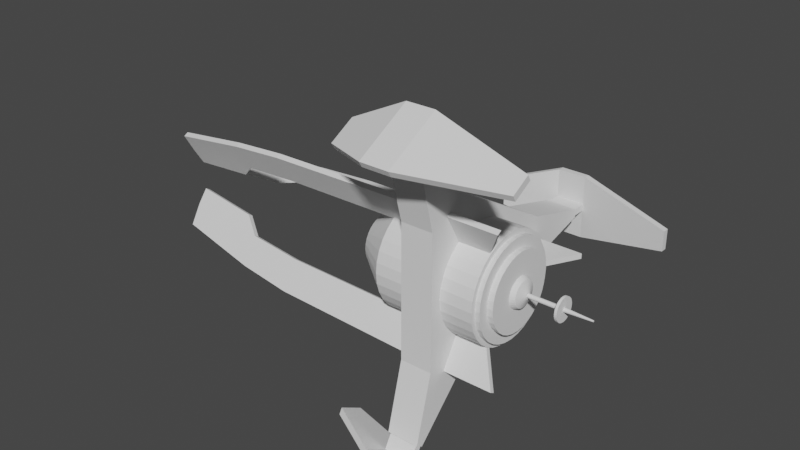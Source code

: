 # Source: spacestation.blend  (saved by Blender 2.92.15; exported with 4.5.12 LTS)
import bpy
from mathutils import Matrix  # noqa: F401  (used for matrix-valued properties, if any)

bpy.ops.wm.read_factory_settings(use_empty=True)
scene = bpy.context.scene
scene.name = 'Scene'

# ---- collections
col_collection = bpy.data.collections.new('Collection'); scene.collection.children.link(col_collection)

# ---- world
world_world = bpy.data.worlds.new('World'); scene.world = world_world
world_world.use_nodes = True; world_world.node_tree.nodes.clear()
_N = world_world.node_tree.nodes; _L = world_world.node_tree.links
n0 = _N.new('ShaderNodeOutputWorld'); n0.name = 'World Output'; n0.location = (300, 300)
n1 = _N.new('ShaderNodeBackground'); n1.name = 'Background'; n1.location = (10, 300)
n1.inputs[0].default_value = (0.05088, 0.05088, 0.05088, 1.0)
_L.new(n1.outputs[0], n0.inputs[0])
n0.is_active_output = True
world_world.color = (0.05088, 0.05088, 0.05088)
world_world.use_sun_shadow = False
world_world.sun_shadow_jitter_overblur = 0.0

# ---- meshes
me_cube_007 = bpy.data.meshes.new('Cube.007')
me_cube_007.from_pydata([(-0.5073, -0.06948, 0.01316), (-0.5073, 0.3483, 0.01316), (-0.5073, -0.06948, -0.01316), (-0.5073, 0.3483, -0.01316), (-0.3071, -0.06948, 0.01316), (-0.3071, 0.2419, 0.01316), (-0.3071, -0.06948, -0.01316), (-0.3071, 0.2419, -0.01316), (-0.3391, -1.918, -0.01316), (-0.3391, -1.918, 0.01316), (-0.2076, -1.918, -0.01316), (-0.2076, -1.918, 0.01316), (-0.4781, -1.082, -0.01316), (-0.4781, -1.082, 0.01316), (-0.2872, -1.082, 0.01316), (-0.2872, -1.082, -0.01316), (-0.4385, -1.417, -0.01316), (-0.2553, -1.417, 0.01316), (-0.4385, -1.417, 0.01316), (-0.2553, -1.417, -0.01316), (-0.1081, -1.906, 0.01316), (-0.1081, -1.906, -0.01316), (-0.1558, -1.514, 0.01316), (-0.1558, -1.514, -0.01316), (-0.9131, -0.1139, 0.01769), (-0.9131, 0.05275, 0.01769), (-0.9131, -0.1139, -0.01769), (-0.9131, 0.05275, -0.01769), (-0.9997, -0.1139, -0.01769), (-0.9997, -0.1139, 0.01769), (-0.9997, 0.05275, 0.01769), (-0.9997, 0.05275, -0.01769), (-1.036, -0.1139, -0.01769), (-1.036, -0.1139, 0.01769), (-1.036, 0.05275, 0.01769), (-1.036, 0.05275, -0.01769), (-0.9997, -0.1139, 0.1613), (-0.9997, 0.05275, 0.1613), (-0.9997, 0.05275, -0.1613), (-0.9997, -0.1139, -0.1613), (-1.036, -0.1139, 0.1613), (-1.036, 0.05275, 0.1613), (-1.036, 0.05275, -0.1613), (-1.036, -0.1139, -0.1613), (-0.9221, 0.5949, 0.005073), (-0.9221, 0.5949, -0.005073), (-0.9587, 0.5949, 0.005073), (-0.9587, 0.5949, -0.005073), (-0.9221, 0.5949, -0.0517), (-0.9587, 0.5949, -0.0517), (-0.9587, 0.5949, 0.0517), (-0.9221, 0.5949, 0.0517), (-0.8956, -0.4092, -0.007118), (-0.8956, -0.4092, 0.007118), (-0.9322, -0.4092, -0.007118), (-0.9322, -0.4092, 0.007118), (-0.8956, -0.4092, 0.07255), (-0.9322, -0.4092, 0.07255), (-0.9322, -0.4092, -0.07255), (-0.8956, -0.4092, -0.07255), (0.2405, -0.06948, -0.3871), (0.2405, 0.3483, -0.3871), (0.2668, -0.06948, -0.3739), (0.2668, 0.3483, -0.3739), (0.1404, -0.06948, -0.2369), (0.1404, 0.2419, -0.2369), (0.1667, -0.06948, -0.2237), (0.1667, 0.2419, -0.2237), (0.1827, -1.918, -0.2477), (0.1564, -1.918, -0.2609), (0.1169, -1.918, -0.1491), (0.09062, -1.918, -0.1622), (0.2522, -1.082, -0.352), (0.2259, -1.082, -0.3652), (0.1304, -1.082, -0.2219), (0.1567, -1.082, -0.2088), (0.2324, -1.417, -0.3223), (0.1145, -1.417, -0.198), (0.2061, -1.417, -0.3354), (0.1408, -1.417, -0.1849), (0.04089, -1.906, -0.08764), (0.0672, -1.906, -0.07448), (0.06474, -1.514, -0.1234), (0.09106, -1.514, -0.1103), (0.4389, -0.1139, -0.6937), (0.4389, 0.05275, -0.6937), (0.4743, -0.1139, -0.676), (0.4743, 0.05275, -0.676), (0.5175, -0.1139, -0.7409), (0.4821, -0.1139, -0.7586), (0.4821, 0.05275, -0.7586), (0.5175, 0.05275, -0.7409), (0.5358, -0.1139, -0.7684), (0.5005, -0.1139, -0.786), (0.5005, 0.05275, -0.786), (0.5358, 0.05275, -0.7684), (0.3386, -0.1139, -0.8304), (0.3386, 0.05275, -0.8304), (0.6611, 0.05275, -0.6691), (0.6611, -0.1139, -0.6691), (0.3569, -0.1139, -0.8578), (0.3569, 0.05275, -0.8578), (0.6794, 0.05275, -0.6966), (0.6794, -0.1139, -0.6966), (0.456, 0.5949, -0.6941), (0.4661, 0.5949, -0.689), (0.4743, 0.5949, -0.7216), (0.4844, 0.5949, -0.7165), (0.5127, 0.5949, -0.6657), (0.5311, 0.5949, -0.6932), (0.4277, 0.5949, -0.7449), (0.4093, 0.5949, -0.7174), (0.4549, -0.4092, -0.6681), (0.4407, -0.4092, -0.6752), (0.4732, -0.4092, -0.6956), (0.459, -0.4092, -0.7027), (0.3752, -0.4092, -0.7079), (0.3936, -0.4092, -0.7354), (0.5387, -0.4092, -0.6629), (0.5203, -0.4092, -0.6354), (-0.3108, -0.3453, -9.364e-08), (-0.2842, 0.2488, 9.294e-09), (-0.3048, -0.3453, -0.0525), (-0.2788, 0.2488, -0.04802), (-0.2871, -0.3453, -0.103), (-0.2626, 0.2488, -0.09419), (-0.2584, -0.3453, -0.1495), (-0.2363, 0.2488, -0.1367), (-0.2197, -0.3453, -0.1903), (-0.201, 0.2488, -0.174), (-0.1726, -0.3453, -0.2238), (-0.1579, 0.2488, -0.2046), (-0.1189, -0.3453, -0.2486), (-0.1088, 0.2488, -0.2274), (-0.06063, -0.3453, -0.2639), (-0.05545, 0.2488, -0.2414), (2.173e-07, -0.3453, -0.2691), (2.029e-07, 0.2488, -0.2461), (0.06063, -0.3453, -0.2639), (0.05545, 0.2488, -0.2414), (0.1189, -0.3453, -0.2486), (0.1088, 0.2488, -0.2274), (0.1726, -0.3453, -0.2238), (0.1579, 0.2488, -0.2046), (0.2197, -0.3453, -0.1903), (0.201, 0.2488, -0.174), (0.2584, -0.3453, -0.1495), (0.2363, 0.2488, -0.1367), (0.2871, -0.3453, -0.103), (0.2626, 0.2488, -0.09419), (0.3048, -0.3453, -0.0525), (0.2788, 0.2488, -0.04802), (0.3108, -0.3453, 2.541e-07), (0.2842, 0.2488, 2.991e-07), (0.3048, -0.3453, 0.0525), (0.2788, 0.2488, 0.04802), (0.2871, -0.3453, 0.103), (0.2626, 0.2488, 0.09419), (0.2584, -0.3453, 0.1495), (0.2363, 0.2488, 0.1367), (0.2197, -0.3453, 0.1903), (0.201, 0.2488, 0.174), (0.1726, -0.3453, 0.2238), (0.1579, 0.2488, 0.2047), (0.1189, -0.3453, 0.2486), (0.1088, 0.2488, 0.2274), (0.06063, -0.3453, 0.2639), (0.05545, 0.2488, 0.2414), (-3.622e-07, -0.3453, 0.2691), (-3.188e-07, 0.2488, 0.2461), (-0.06063, -0.3453, 0.2639), (-0.05545, 0.2488, 0.2414), (-0.1189, -0.3453, 0.2486), (-0.1088, 0.2488, 0.2274), (-0.1726, -0.3453, 0.2238), (-0.1579, 0.2488, 0.2046), (-0.2197, -0.3453, 0.1903), (-0.201, 0.2488, 0.174), (-0.2584, -0.3453, 0.1495), (-0.2363, 0.2488, 0.1367), (-0.2871, -0.3453, 0.103), (-0.2626, 0.2488, 0.09419), (-0.3048, -0.3453, 0.0525), (-0.2788, 0.2488, 0.04802), (-0.3048, 0.2488, -0.0525), (-0.3108, 0.2488, 9.294e-09), (-0.2871, 0.2488, -0.103), (-0.2584, 0.2488, -0.1495), (-0.2197, 0.2488, -0.1903), (-0.1726, 0.2488, -0.2238), (-0.1189, 0.2488, -0.2486), (-0.06063, 0.2488, -0.2639), (2.173e-07, 0.2488, -0.2691), (0.06063, 0.2488, -0.2639), (0.1189, 0.2488, -0.2486), (0.1726, 0.2488, -0.2238), (0.2197, 0.2488, -0.1903), (0.2584, 0.2488, -0.1495), (0.2871, 0.2488, -0.103), (0.3048, 0.2488, -0.0525), (0.3108, 0.2488, 2.991e-07), (0.3048, 0.2488, 0.0525), (0.2871, 0.2488, 0.103), (0.2584, 0.2488, 0.1495), (0.2197, 0.2488, 0.1903), (0.1726, 0.2488, 0.2238), (0.1189, 0.2488, 0.2486), (0.06063, 0.2488, 0.2639), (-3.622e-07, 0.2488, 0.2691), (-0.06063, 0.2488, 0.2639), (-0.1189, 0.2488, 0.2486), (-0.1726, 0.2488, 0.2238), (-0.2197, 0.2488, 0.1903), (-0.2584, 0.2488, 0.1495), (-0.2871, 0.2488, 0.103), (-0.3048, 0.2488, 0.0525), (-0.2195, 0.2767, -0.03782), (-0.2238, 0.2767, 6.937e-08), (-0.2068, 0.2767, -0.07418), (-0.1861, 0.2767, -0.1077), (-0.1583, 0.2767, -0.1371), (-0.1244, 0.2767, -0.1612), (-0.08566, 0.2767, -0.1791), (-0.04367, 0.2767, -0.1901), (1.666e-07, 0.2767, -0.1938), (0.04367, 0.2767, -0.1901), (0.08566, 0.2767, -0.1791), (0.1244, 0.2767, -0.1612), (0.1583, 0.2767, -0.1371), (0.1861, 0.2767, -0.1077), (0.2068, 0.2767, -0.07418), (0.2195, 0.2767, -0.03782), (0.2238, 0.2767, 3.012e-07), (0.2195, 0.2767, 0.03782), (0.2068, 0.2767, 0.07418), (0.1861, 0.2767, 0.1077), (0.1583, 0.2767, 0.1371), (0.1244, 0.2767, 0.1612), (0.08566, 0.2767, 0.1791), (0.04367, 0.2767, 0.1901), (-2.246e-07, 0.2767, 0.1938), (-0.04367, 0.2767, 0.1901), (-0.08566, 0.2767, 0.1791), (-0.1244, 0.2767, 0.1612), (-0.1583, 0.2767, 0.1371), (-0.1861, 0.2767, 0.1077), (-0.2068, 0.2767, 0.07418), (-0.2195, 0.2767, 0.03782), (-0.2788, 0.2767, -0.04802), (-0.2842, 0.2767, 1.141e-08), (-0.2626, 0.2767, -0.09419), (-0.2363, 0.2767, -0.1367), (-0.201, 0.2767, -0.174), (-0.1579, 0.2767, -0.2046), (-0.1088, 0.2767, -0.2274), (-0.05545, 0.2767, -0.2414), (2.029e-07, 0.2767, -0.2461), (0.05545, 0.2767, -0.2414), (0.1088, 0.2767, -0.2274), (0.1579, 0.2767, -0.2046), (0.201, 0.2767, -0.174), (0.2363, 0.2767, -0.1367), (0.2626, 0.2767, -0.09419), (0.2788, 0.2767, -0.04802), (0.2842, 0.2767, 3.012e-07), (0.2788, 0.2767, 0.04802), (0.2626, 0.2767, 0.09419), (0.2363, 0.2767, 0.1367), (0.201, 0.2767, 0.174), (0.1579, 0.2767, 0.2047), (0.1088, 0.2767, 0.2274), (0.05545, 0.2767, 0.2414), (-3.188e-07, 0.2767, 0.2461), (-0.05545, 0.2767, 0.2414), (-0.1088, 0.2767, 0.2274), (-0.1579, 0.2767, 0.2046), (-0.201, 0.2767, 0.174), (-0.2363, 0.2767, 0.1367), (-0.2626, 0.2767, 0.09419), (-0.2788, 0.2767, 0.04802), (-0.08858, 0.31, -0.01526), (-0.09031, 0.31, 1.299e-07), (-0.08344, 0.31, -0.02993), (-0.07509, 0.31, -0.04345), (-0.06386, 0.31, -0.0553), (-0.05017, 0.31, -0.06503), (-0.03456, 0.31, -0.07226), (-0.01762, 0.31, -0.07671), (1.123e-07, 0.31, -0.07821), (0.01762, 0.31, -0.07671), (0.03456, 0.31, -0.07226), (0.05017, 0.31, -0.06503), (0.06386, 0.31, -0.0553), (0.07509, 0.31, -0.04345), (0.08344, 0.31, -0.02993), (0.08858, 0.31, -0.01526), (0.09031, 0.31, 2.458e-07), (0.08858, 0.31, 0.01526), (0.08344, 0.31, 0.02993), (0.07509, 0.31, 0.04345), (0.06386, 0.31, 0.0553), (0.05017, 0.31, 0.06503), (0.03456, 0.31, 0.07226), (0.01762, 0.31, 0.07671), (-3.204e-15, 0.31, 0.07821), (-0.01762, 0.31, 0.07671), (-0.03456, 0.31, 0.07226), (-0.05017, 0.31, 0.06503), (-0.06386, 0.31, 0.0553), (-0.07509, 0.31, 0.04345), (-0.08344, 0.31, 0.02993), (-0.08858, 0.31, 0.01526), (-0.2195, 0.31, -0.03782), (-0.2238, 0.31, 7.189e-08), (-0.2068, 0.31, -0.07418), (-0.1861, 0.31, -0.1077), (-0.1583, 0.31, -0.1371), (-0.1244, 0.31, -0.1612), (-0.08566, 0.31, -0.1791), (-0.04367, 0.31, -0.1901), (1.666e-07, 0.31, -0.1938), (0.04367, 0.31, -0.1901), (0.08566, 0.31, -0.1791), (0.1244, 0.31, -0.1612), (0.1583, 0.31, -0.1371), (0.1861, 0.31, -0.1077), (0.2068, 0.31, -0.07418), (0.2195, 0.31, -0.03782), (0.2238, 0.31, 3.037e-07), (0.2195, 0.31, 0.03782), (0.2068, 0.31, 0.07418), (0.1861, 0.31, 0.1077), (0.1583, 0.31, 0.1371), (0.1244, 0.31, 0.1612), (0.08566, 0.31, 0.1791), (0.04367, 0.31, 0.1901), (-2.246e-07, 0.31, 0.1938), (-0.04367, 0.31, 0.1901), (-0.08566, 0.31, 0.1791), (-0.1244, 0.31, 0.1612), (-0.1583, 0.31, 0.1371), (-0.1861, 0.31, 0.1077), (-0.2068, 0.31, 0.07418), (-0.2195, 0.31, 0.03782), (-0.07497, 0.3366, -0.01291), (-0.07644, 0.3366, 1.319e-07), (-0.07062, 0.3366, -0.02533), (-0.06356, 0.3366, -0.03678), (-0.05405, 0.3366, -0.04681), (-0.04247, 0.3366, -0.05504), (-0.02925, 0.3366, -0.06116), (-0.01491, 0.3366, -0.06492), (1.087e-07, 0.3366, -0.06619), (0.01491, 0.3366, -0.06492), (0.02925, 0.3366, -0.06116), (0.04247, 0.3366, -0.05504), (0.05405, 0.3366, -0.04681), (0.06356, 0.3366, -0.03678), (0.07062, 0.3366, -0.02533), (0.07497, 0.3366, -0.01291), (0.07644, 0.3366, 2.478e-07), (0.07497, 0.3366, 0.01291), (0.07062, 0.3366, 0.02533), (0.06356, 0.3366, 0.03678), (0.05405, 0.3366, 0.04681), (0.04247, 0.3366, 0.05504), (0.02925, 0.3366, 0.06116), (0.01491, 0.3366, 0.06492), (7.245e-09, 0.3366, 0.0662), (-0.01491, 0.3366, 0.06492), (-0.02925, 0.3366, 0.06116), (-0.04247, 0.3366, 0.05504), (-0.05405, 0.3366, 0.04681), (-0.06356, 0.3366, 0.03678), (-0.07062, 0.3366, 0.02533), (-0.07497, 0.3366, 0.01291), (-0.01932, 0.3593, -0.003329), (-0.0197, 0.3593, 1.336e-07), (-0.0182, 0.3593, -0.006529), (-0.01638, 0.3593, -0.009479), (-0.01393, 0.3593, -0.01207), (-0.01095, 0.3593, -0.01419), (-0.00754, 0.3593, -0.01576), (-0.003844, 0.3593, -0.01673), (7.788e-08, 0.3593, -0.01706), (0.003844, 0.3593, -0.01673), (0.00754, 0.3593, -0.01576), (0.01095, 0.3593, -0.01419), (0.01393, 0.3593, -0.01207), (0.01638, 0.3593, -0.009479), (0.0182, 0.3593, -0.006529), (0.01932, 0.3593, -0.003329), (0.0197, 0.3593, 1.336e-07), (0.01932, 0.3593, 0.003329), (0.0182, 0.3593, 0.00653), (0.01638, 0.3593, 0.00948), (0.01393, 0.3593, 0.01207), (0.01095, 0.3593, 0.01419), (0.00754, 0.3593, 0.01576), (0.003844, 0.3593, 0.01673), (5.253e-08, 0.3593, 0.01706), (-0.003844, 0.3593, 0.01673), (-0.00754, 0.3593, 0.01576), (-0.01095, 0.3593, 0.01419), (-0.01393, 0.3593, 0.01207), (-0.01638, 0.3593, 0.00948), (-0.0182, 0.3593, 0.00653), (-0.01932, 0.3593, 0.003329), (-0.01484, 0.3593, -0.002556), (-0.01513, 0.3593, 1.336e-07), (-0.01398, 0.3593, -0.005014), (-0.01258, 0.3593, -0.007279), (-0.0107, 0.3593, -0.009265), (-0.008405, 0.3593, -0.01089), (-0.00579, 0.3593, -0.0121), (-0.002952, 0.3593, -0.01285), (7.517e-08, 0.3593, -0.0131), (0.002952, 0.3593, -0.01285), (0.00579, 0.3593, -0.0121), (0.008406, 0.3593, -0.01089), (0.0107, 0.3593, -0.009265), (0.01258, 0.3593, -0.007279), (0.01398, 0.3593, -0.005014), (0.01484, 0.3593, -0.002556), (0.01513, 0.3593, 1.336e-07), (0.01484, 0.3593, 0.002556), (0.01398, 0.3593, 0.005014), (0.01258, 0.3593, 0.007279), (0.0107, 0.3593, 0.009265), (0.008406, 0.3593, 0.01089), (0.00579, 0.3593, 0.0121), (0.002952, 0.3593, 0.01285), (5.66e-08, 0.3593, 0.0131), (-0.002952, 0.3593, 0.01285), (-0.00579, 0.3593, 0.0121), (-0.008405, 0.3593, 0.01089), (-0.0107, 0.3593, 0.009265), (-0.01258, 0.3593, 0.007279), (-0.01398, 0.3593, 0.005014), (-0.01484, 0.3593, 0.002556), (-0.01217, 0.3593, -0.002096), (-0.01241, 0.3593, 1.336e-07), (-0.01146, 0.3593, -0.004112), (-0.01032, 0.3593, -0.00597), (-0.008774, 0.3593, -0.007598), (-0.006894, 0.3593, -0.008935), (-0.004748, 0.3593, -0.009928), (-0.002421, 0.3593, -0.01054), (7.381e-08, 0.3593, -0.01075), (0.002421, 0.3593, -0.01054), (0.004749, 0.3593, -0.009928), (0.006894, 0.3593, -0.008935), (0.008774, 0.3593, -0.007598), (0.01032, 0.3593, -0.00597), (0.01146, 0.3593, -0.004112), (0.01217, 0.3593, -0.002096), (0.01241, 0.3593, 1.336e-07), (0.01217, 0.3593, 0.002097), (0.01146, 0.3593, 0.004112), (0.01032, 0.3593, 0.00597), (0.008774, 0.3593, 0.007599), (0.006894, 0.3593, 0.008935), (0.004749, 0.3593, 0.009928), (0.002421, 0.3593, 0.01054), (5.932e-08, 0.3593, 0.01075), (-0.002421, 0.3593, 0.01054), (-0.004749, 0.3593, 0.009928), (-0.006894, 0.3593, 0.008935), (-0.008774, 0.3593, 0.007599), (-0.01032, 0.3593, 0.00597), (-0.01146, 0.3593, 0.004112), (-0.01217, 0.3593, 0.002097), (-0.01217, 0.5509, -0.002096), (-0.01241, 0.5509, 4.379e-07), (-0.01146, 0.5509, -0.004112), (-0.01032, 0.5509, -0.00597), (-0.008774, 0.5509, -0.007598), (-0.006894, 0.5509, -0.008935), (-0.004748, 0.5509, -0.009927), (-0.002421, 0.5509, -0.01054), (7.381e-08, 0.5509, -0.01075), (0.002421, 0.5509, -0.01054), (0.004749, 0.5509, -0.009927), (0.006894, 0.5509, -0.008935), (0.008774, 0.5509, -0.007598), (0.01032, 0.5509, -0.00597), (0.01146, 0.5509, -0.004112), (0.01217, 0.5509, -0.002096), (0.01241, 0.5509, 4.379e-07), (0.01217, 0.5509, 0.002097), (0.01146, 0.5509, 0.004113), (0.01032, 0.5509, 0.00597), (0.008774, 0.5509, 0.007599), (0.006894, 0.5509, 0.008935), (0.004749, 0.5509, 0.009928), (0.002421, 0.5509, 0.01054), (5.886e-08, 0.5509, 0.01075), (-0.002421, 0.5509, 0.01054), (-0.004749, 0.5509, 0.009928), (-0.006894, 0.5509, 0.008935), (-0.008774, 0.5509, 0.007599), (-0.01032, 0.5509, 0.00597), (-0.01146, 0.5509, 0.004113), (-0.01217, 0.5509, 0.002097), (-0.01217, 0.565, -0.002096), (-0.01241, 0.565, 3.23e-07), (-0.01146, 0.565, -0.004112), (-0.01032, 0.565, -0.00597), (-0.008774, 0.565, -0.007598), (-0.006894, 0.565, -0.008935), (-0.004748, 0.565, -0.009928), (-0.002421, 0.565, -0.01054), (7.381e-08, 0.565, -0.01075), (0.002421, 0.565, -0.01054), (0.004749, 0.565, -0.009928), (0.006894, 0.565, -0.008935), (0.008774, 0.565, -0.007598), (0.01032, 0.565, -0.00597), (0.01146, 0.565, -0.004112), (0.01217, 0.565, -0.002096), (0.01241, 0.565, 3.23e-07), (0.01217, 0.565, 0.002097), (0.01146, 0.565, 0.004113), (0.01032, 0.565, 0.00597), (0.008774, 0.565, 0.007599), (0.006894, 0.565, 0.008935), (0.004749, 0.565, 0.009928), (0.002421, 0.565, 0.01054), (5.932e-08, 0.565, 0.01075), (-0.002421, 0.565, 0.01054), (-0.004749, 0.565, 0.009928), (-0.006894, 0.565, 0.008935), (-0.008774, 0.565, 0.007599), (-0.01032, 0.565, 0.00597), (-0.01146, 0.565, 0.004113), (-0.01217, 0.565, 0.002097), (-0.004659, 0.7259, -0.0008015), (-0.00475, 0.7259, 1.031e-06), (-0.004388, 0.7259, -0.001573), (-0.003949, 0.7259, -0.002284), (-0.003359, 0.7259, -0.002908), (-0.002639, 0.7259, -0.003419), (-0.001818, 0.7259, -0.003799), (-0.0009266, 0.7259, -0.004033), (7.109e-08, 0.7259, -0.004113), (0.0009268, 0.7259, -0.004033), (0.001818, 0.7259, -0.003799), (0.002639, 0.7259, -0.003419), (0.003359, 0.7259, -0.002908), (0.00395, 0.7259, -0.002284), (0.004389, 0.7259, -0.001573), (0.004659, 0.7259, -0.0008015), (0.00475, 0.7259, 1.147e-06), (0.004659, 0.7259, 0.0008036), (0.004389, 0.7259, 0.001575), (0.00395, 0.7259, 0.002286), (0.003359, 0.7259, 0.00291), (0.002639, 0.7259, 0.003421), (0.001818, 0.7259, 0.003802), (0.0009268, 0.7259, 0.004036), (6.475e-08, 0.7259, 0.004115), (-0.0009266, 0.7259, 0.004036), (-0.001818, 0.7259, 0.003802), (-0.002639, 0.7259, 0.003421), (-0.003359, 0.7259, 0.00291), (-0.003949, 0.7259, 0.002286), (-0.004388, 0.7259, 0.001575), (-0.004659, 0.7259, 0.0008036), (-0.06661, 0.5509, -0.01147), (-0.06791, 0.5509, 3.22e-07), (-0.06275, 0.5509, -0.02251), (-0.05647, 0.5509, -0.03268), (-0.04802, 0.5509, -0.04159), (-0.03773, 0.5509, -0.0489), (-0.02599, 0.5509, -0.05434), (-0.01325, 0.5509, -0.05768), (6.701e-08, 0.5509, -0.05881), (0.01325, 0.5509, -0.05768), (0.02599, 0.5509, -0.05434), (0.03773, 0.5509, -0.0489), (0.04802, 0.5509, -0.04159), (0.05647, 0.5509, -0.03268), (0.06275, 0.5509, -0.02251), (0.06661, 0.5509, -0.01147), (0.06792, 0.5509, 4.379e-07), (0.06661, 0.5509, 0.01147), (0.06275, 0.5509, 0.02251), (0.05647, 0.5509, 0.03268), (0.04802, 0.5509, 0.04159), (0.03773, 0.5509, 0.0489), (0.02599, 0.5509, 0.05434), (0.01325, 0.5509, 0.05768), (-2.717e-08, 0.5509, 0.05882), (-0.01325, 0.5509, 0.05768), (-0.02599, 0.5509, 0.05434), (-0.03773, 0.5509, 0.0489), (-0.04802, 0.5509, 0.04159), (-0.05647, 0.5509, 0.03268), (-0.06275, 0.5509, 0.02251), (-0.06661, 0.5509, 0.01147), (-0.06661, 0.565, -0.01147), (-0.06791, 0.565, 2.071e-07), (-0.06275, 0.565, -0.02251), (-0.05647, 0.565, -0.03268), (-0.04802, 0.565, -0.04159), (-0.03773, 0.565, -0.0489), (-0.02599, 0.565, -0.05434), (-0.01325, 0.565, -0.05768), (6.701e-08, 0.565, -0.05881), (0.01325, 0.565, -0.05768), (0.02599, 0.565, -0.05434), (0.03773, 0.565, -0.0489), (0.04802, 0.565, -0.04159), (0.05647, 0.565, -0.03268), (0.06275, 0.565, -0.02251), (0.06661, 0.565, -0.01147), (0.06792, 0.565, 3.23e-07), (0.06661, 0.565, 0.01147), (0.06275, 0.565, 0.02251), (0.05647, 0.565, 0.03268), (0.04802, 0.565, 0.04159), (0.03773, 0.565, 0.0489), (0.02599, 0.565, 0.05434), (0.01325, 0.565, 0.05768), (-2.717e-08, 0.565, 0.05881), (-0.01325, 0.565, 0.05768), (-0.02599, 0.565, 0.05434), (-0.03773, 0.565, 0.0489), (-0.04802, 0.565, 0.04159), (-0.05647, 0.565, 0.03268), (-0.06275, 0.565, 0.02251), (-0.06661, 0.565, 0.01147), (-0.1504, -0.5578, -4.452e-08), (-0.1475, -0.5578, -0.0254), (-0.1389, -0.5578, -0.04983), (-0.125, -0.5578, -0.07234), (-0.1063, -0.5578, -0.09207), (-0.08353, -0.5578, -0.1083), (-0.05754, -0.5578, -0.1203), (-0.02933, -0.5578, -0.1277), (1.087e-07, -0.5578, -0.1302), (0.02933, -0.5578, -0.1277), (0.05754, -0.5578, -0.1203), (0.08353, -0.5578, -0.1083), (0.1063, -0.5578, -0.09207), (0.125, -0.5578, -0.07234), (0.1389, -0.5578, -0.04983), (0.1475, -0.5578, -0.0254), (0.1504, -0.5578, 1.221e-07), (0.1475, -0.5578, 0.0254), (0.1389, -0.5578, 0.04983), (0.125, -0.5578, 0.07234), (0.1063, -0.5578, 0.09207), (0.08353, -0.5578, 0.1083), (0.05754, -0.5578, 0.1203), (0.02933, -0.5578, 0.1277), (-1.739e-07, -0.5578, 0.1302), (-0.02933, -0.5578, 0.1277), (-0.05754, -0.5578, 0.1203), (-0.08353, -0.5578, 0.1083), (-0.1063, -0.5578, 0.09207), (-0.125, -0.5578, 0.07234), (-0.1389, -0.5578, 0.04983), (-0.1475, -0.5578, 0.0254), (3.239e-15, -0.5578, 6.19e-09), (0.2668, -0.06948, 0.3739), (0.2668, 0.3483, 0.3739), (0.2405, -0.06948, 0.3871), (0.2405, 0.3483, 0.3871), (0.1667, -0.06948, 0.2237), (0.1667, 0.2419, 0.2237), (0.1404, -0.06948, 0.2369), (0.1404, 0.2419, 0.2369), (0.1564, -1.918, 0.2609), (0.1827, -1.918, 0.2477), (0.09062, -1.918, 0.1622), (0.1169, -1.918, 0.1491), (0.2259, -1.082, 0.3652), (0.2522, -1.082, 0.352), (0.1567, -1.082, 0.2088), (0.1304, -1.082, 0.2219), (0.2061, -1.417, 0.3354), (0.1408, -1.417, 0.1849), (0.2324, -1.417, 0.3223), (0.1145, -1.417, 0.198), (0.0672, -1.906, 0.07448), (0.04089, -1.906, 0.08764), (0.09106, -1.514, 0.1103), (0.06474, -1.514, 0.1234), (0.4743, -0.1139, 0.676), (0.4743, 0.05275, 0.676), (0.4389, -0.1139, 0.6937), (0.4389, 0.05275, 0.6937), (0.4821, -0.1139, 0.7586), (0.5175, -0.1139, 0.7409), (0.5175, 0.05275, 0.7409), (0.4821, 0.05275, 0.7586), (0.5005, -0.1139, 0.786), (0.5358, -0.1139, 0.7684), (0.5358, 0.05275, 0.7684), (0.5005, 0.05275, 0.786), (0.6611, -0.1139, 0.6691), (0.6611, 0.05275, 0.6691), (0.3386, 0.05275, 0.8304), (0.3386, -0.1139, 0.8304), (0.6794, -0.1139, 0.6966), (0.6794, 0.05275, 0.6966), (0.3569, 0.05275, 0.8578), (0.3569, -0.1139, 0.8578), (0.4661, 0.5949, 0.689), (0.456, 0.5949, 0.6941), (0.4844, 0.5949, 0.7165), (0.4743, 0.5949, 0.7216), (0.4093, 0.5949, 0.7174), (0.4277, 0.5949, 0.7449), (0.5311, 0.5949, 0.6932), (0.5127, 0.5949, 0.6657), (0.4407, -0.4092, 0.6752), (0.4549, -0.4092, 0.6681), (0.459, -0.4092, 0.7027), (0.4732, -0.4092, 0.6956), (0.5203, -0.4092, 0.6354), (0.5387, -0.4092, 0.6629), (0.3936, -0.4092, 0.7354), (0.3752, -0.4092, 0.7079), (0.3741, -0.1277, -0.3367), (0.3741, -0.1277, 0.3367), (0.3741, 0.05958, 0.3367), (0.3741, 0.05958, -0.3367), (0.1497, -0.1277, 0.4489), (-0.5238, -0.1277, 0.1122), (-0.5238, 0.05958, 0.1122), (0.1497, 0.05958, 0.4489), (-0.5238, -0.1277, -0.1122), (0.1497, -0.1277, -0.4489), (0.1497, 0.05958, -0.4489), (-0.5238, 0.05958, -0.1122), (0.4352, -0.1277, -0.6939), (0.4763, -0.1277, -0.6733), (-0.9115, -0.1277, 0.02057), (-0.9115, -0.1277, -0.02057), (0.4352, 0.05958, 0.6939), (0.4763, 0.05958, 0.6733), (0.4763, -0.1277, 0.6733), (0.4352, -0.1277, 0.6939), (-0.9115, 0.05958, -0.02057), (-0.9115, 0.05958, 0.02057), (0.4763, 0.05958, -0.6733), (0.4352, 0.05958, -0.6939)], [], [(0, 1, 3, 2), (2, 3, 7, 6), (6, 7, 5, 4), (4, 5, 1, 0), (18, 16, 8, 9), (7, 3, 1, 5), (8, 10, 11, 9), (11, 10, 21, 20), (17, 18, 9, 11), (16, 19, 10, 8), (2, 6, 15, 12), (4, 0, 13, 14), (6, 4, 14, 15), (0, 2, 12, 13), (12, 15, 19, 16), (14, 13, 18, 17), (15, 14, 17, 19), (13, 12, 16, 18), (23, 22, 20, 21), (19, 17, 22, 23), (10, 19, 23, 21), (17, 11, 20, 22), (24, 26, 27, 25), (31, 38, 48, 45), (25, 27, 31, 30), (26, 24, 29, 28), (27, 26, 28, 31), (24, 25, 30, 29), (33, 34, 35, 32), (29, 36, 56, 53), (32, 35, 42, 43), (30, 31, 45, 44), (38, 39, 43, 42), (36, 37, 41, 40), (34, 33, 40, 41), (36, 40, 57, 56), (31, 28, 39, 38), (34, 41, 50, 46), (29, 30, 37, 36), (28, 29, 53, 52), (44, 45, 47, 46), (44, 46, 50, 51), (47, 45, 48, 49), (38, 42, 49, 48), (37, 30, 44, 51), (35, 34, 46, 47), (41, 37, 51, 50), (42, 35, 47, 49), (52, 53, 55, 54), (55, 53, 56, 57), (52, 54, 58, 59), (32, 43, 58, 54), (43, 39, 59, 58), (39, 28, 52, 59), (33, 32, 54, 55), (40, 33, 55, 57), (60, 61, 63, 62), (62, 63, 67, 66), (66, 67, 65, 64), (64, 65, 61, 60), (78, 76, 68, 69), (67, 63, 61, 65), (68, 70, 71, 69), (71, 70, 81, 80), (77, 78, 69, 71), (76, 79, 70, 68), (62, 66, 75, 72), (64, 60, 73, 74), (66, 64, 74, 75), (60, 62, 72, 73), (72, 75, 79, 76), (74, 73, 78, 77), (75, 74, 77, 79), (73, 72, 76, 78), (83, 82, 80, 81), (79, 77, 82, 83), (70, 79, 83, 81), (77, 71, 80, 82), (84, 86, 87, 85), (91, 98, 108, 105), (85, 87, 91, 90), (86, 84, 89, 88), (87, 86, 88, 91), (84, 85, 90, 89), (93, 94, 95, 92), (89, 96, 116, 113), (92, 95, 102, 103), (90, 91, 105, 104), (98, 99, 103, 102), (96, 97, 101, 100), (94, 93, 100, 101), (96, 100, 117, 116), (91, 88, 99, 98), (94, 101, 110, 106), (89, 90, 97, 96), (88, 89, 113, 112), (104, 105, 107, 106), (104, 106, 110, 111), (107, 105, 108, 109), (98, 102, 109, 108), (97, 90, 104, 111), (95, 94, 106, 107), (101, 97, 111, 110), (102, 95, 107, 109), (112, 113, 115, 114), (115, 113, 116, 117), (112, 114, 118, 119), (92, 103, 118, 114), (103, 99, 119, 118), (99, 88, 112, 119), (93, 92, 114, 115), (100, 93, 115, 117), (120, 185, 184, 122), (122, 184, 186, 124), (124, 186, 187, 126), (126, 187, 188, 128), (128, 188, 189, 130), (130, 189, 190, 132), (132, 190, 191, 134), (134, 191, 192, 136), (136, 192, 193, 138), (138, 193, 194, 140), (140, 194, 195, 142), (142, 195, 196, 144), (144, 196, 197, 146), (146, 197, 198, 148), (148, 198, 199, 150), (150, 199, 200, 152), (152, 200, 201, 154), (154, 201, 202, 156), (156, 202, 203, 158), (158, 203, 204, 160), (160, 204, 205, 162), (162, 205, 206, 164), (164, 206, 207, 166), (166, 207, 208, 168), (168, 208, 209, 170), (170, 209, 210, 172), (172, 210, 211, 174), (174, 211, 212, 176), (176, 212, 213, 178), (178, 213, 214, 180), (157, 155, 265, 266), (180, 214, 215, 182), (182, 215, 185, 120), (132, 134, 639, 638), (121, 123, 184, 185), (123, 125, 186, 184), (125, 127, 187, 186), (127, 129, 188, 187), (129, 131, 189, 188), (131, 133, 190, 189), (133, 135, 191, 190), (135, 137, 192, 191), (137, 139, 193, 192), (139, 141, 194, 193), (141, 143, 195, 194), (143, 145, 196, 195), (145, 147, 197, 196), (147, 149, 198, 197), (149, 151, 199, 198), (151, 153, 200, 199), (153, 155, 201, 200), (155, 157, 202, 201), (157, 159, 203, 202), (159, 161, 204, 203), (161, 163, 205, 204), (163, 165, 206, 205), (165, 167, 207, 206), (167, 169, 208, 207), (169, 171, 209, 208), (171, 173, 210, 209), (173, 175, 211, 210), (175, 177, 212, 211), (177, 179, 213, 212), (179, 181, 214, 213), (181, 183, 215, 214), (183, 121, 185, 215), (240, 239, 335, 336), (131, 129, 252, 253), (121, 183, 279, 249), (159, 157, 266, 267), (133, 131, 253, 254), (161, 159, 267, 268), (135, 133, 254, 255), (163, 161, 268, 269), (137, 135, 255, 256), (165, 163, 269, 270), (139, 137, 256, 257), (167, 165, 270, 271), (141, 139, 257, 258), (169, 167, 271, 272), (143, 141, 258, 259), (171, 169, 272, 273), (145, 143, 259, 260), (173, 171, 273, 274), (147, 145, 260, 261), (175, 173, 274, 275), (149, 147, 261, 262), (123, 121, 249, 248), (177, 175, 275, 276), (151, 149, 262, 263), (125, 123, 248, 250), (179, 177, 276, 277), (153, 151, 263, 264), (127, 125, 250, 251), (181, 179, 277, 278), (155, 153, 264, 265), (129, 127, 251, 252), (183, 181, 278, 279), (217, 216, 248, 249), (216, 218, 250, 248), (218, 219, 251, 250), (219, 220, 252, 251), (220, 221, 253, 252), (221, 222, 254, 253), (222, 223, 255, 254), (223, 224, 256, 255), (224, 225, 257, 256), (225, 226, 258, 257), (226, 227, 259, 258), (227, 228, 260, 259), (228, 229, 261, 260), (229, 230, 262, 261), (230, 231, 263, 262), (231, 232, 264, 263), (232, 233, 265, 264), (233, 234, 266, 265), (234, 235, 267, 266), (235, 236, 268, 267), (236, 237, 269, 268), (237, 238, 270, 269), (238, 239, 271, 270), (239, 240, 272, 271), (240, 241, 273, 272), (241, 242, 274, 273), (242, 243, 275, 274), (243, 244, 276, 275), (244, 245, 277, 276), (245, 246, 278, 277), (246, 247, 279, 278), (247, 217, 249, 279), (283, 282, 346, 347), (227, 226, 322, 323), (241, 240, 336, 337), (228, 227, 323, 324), (242, 241, 337, 338), (229, 228, 324, 325), (243, 242, 338, 339), (230, 229, 325, 326), (216, 217, 313, 312), (244, 243, 339, 340), (231, 230, 326, 327), (218, 216, 312, 314), (245, 244, 340, 341), (232, 231, 327, 328), (219, 218, 314, 315), (246, 245, 341, 342), (233, 232, 328, 329), (220, 219, 315, 316), (247, 246, 342, 343), (234, 233, 329, 330), (221, 220, 316, 317), (217, 247, 343, 313), (235, 234, 330, 331), (222, 221, 317, 318), (236, 235, 331, 332), (223, 222, 318, 319), (237, 236, 332, 333), (224, 223, 319, 320), (238, 237, 333, 334), (225, 224, 320, 321), (239, 238, 334, 335), (226, 225, 321, 322), (281, 280, 312, 313), (280, 282, 314, 312), (282, 283, 315, 314), (283, 284, 316, 315), (284, 285, 317, 316), (285, 286, 318, 317), (286, 287, 319, 318), (287, 288, 320, 319), (288, 289, 321, 320), (289, 290, 322, 321), (290, 291, 323, 322), (291, 292, 324, 323), (292, 293, 325, 324), (293, 294, 326, 325), (294, 295, 327, 326), (295, 296, 328, 327), (296, 297, 329, 328), (297, 298, 330, 329), (298, 299, 331, 330), (299, 300, 332, 331), (300, 301, 333, 332), (301, 302, 334, 333), (302, 303, 335, 334), (303, 304, 336, 335), (304, 305, 337, 336), (305, 306, 338, 337), (306, 307, 339, 338), (307, 308, 340, 339), (308, 309, 341, 340), (309, 310, 342, 341), (310, 311, 343, 342), (311, 281, 313, 343), (350, 349, 381, 382), (310, 309, 373, 374), (297, 296, 360, 361), (284, 283, 347, 348), (311, 310, 374, 375), (298, 297, 361, 362), (285, 284, 348, 349), (281, 311, 375, 345), (299, 298, 362, 363), (286, 285, 349, 350), (300, 299, 363, 364), (287, 286, 350, 351), (301, 300, 364, 365), (288, 287, 351, 352), (302, 301, 365, 366), (289, 288, 352, 353), (303, 302, 366, 367), (290, 289, 353, 354), (304, 303, 367, 368), (291, 290, 354, 355), (305, 304, 368, 369), (292, 291, 355, 356), (306, 305, 369, 370), (293, 292, 356, 357), (307, 306, 370, 371), (294, 293, 357, 358), (280, 281, 345, 344), (308, 307, 371, 372), (295, 294, 358, 359), (282, 280, 344, 346), (309, 308, 372, 373), (296, 295, 359, 360), (385, 384, 416, 417), (364, 363, 395, 396), (351, 350, 382, 383), (365, 364, 396, 397), (352, 351, 383, 384), (366, 365, 397, 398), (353, 352, 384, 385), (367, 366, 398, 399), (354, 353, 385, 386), (368, 367, 399, 400), (355, 354, 386, 387), (369, 368, 400, 401), (356, 355, 387, 388), (370, 369, 401, 402), (357, 356, 388, 389), (371, 370, 402, 403), (358, 357, 389, 390), (344, 345, 377, 376), (372, 371, 403, 404), (359, 358, 390, 391), (346, 344, 376, 378), (373, 372, 404, 405), (360, 359, 391, 392), (347, 346, 378, 379), (374, 373, 405, 406), (361, 360, 392, 393), (348, 347, 379, 380), (375, 374, 406, 407), (362, 361, 393, 394), (349, 348, 380, 381), (345, 375, 407, 377), (363, 362, 394, 395), (420, 419, 451, 452), (399, 398, 430, 431), (386, 385, 417, 418), (400, 399, 431, 432), (387, 386, 418, 419), (401, 400, 432, 433), (388, 387, 419, 420), (402, 401, 433, 434), (389, 388, 420, 421), (403, 402, 434, 435), (390, 389, 421, 422), (376, 377, 409, 408), (404, 403, 435, 436), (391, 390, 422, 423), (378, 376, 408, 410), (405, 404, 436, 437), (392, 391, 423, 424), (379, 378, 410, 411), (406, 405, 437, 438), (393, 392, 424, 425), (380, 379, 411, 412), (407, 406, 438, 439), (394, 393, 425, 426), (381, 380, 412, 413), (377, 407, 439, 409), (395, 394, 426, 427), (382, 381, 413, 414), (396, 395, 427, 428), (383, 382, 414, 415), (397, 396, 428, 429), (384, 383, 415, 416), (398, 397, 429, 430), (455, 454, 486, 487), (434, 433, 465, 466), (421, 420, 452, 453), (435, 434, 466, 467), (422, 421, 453, 454), (408, 409, 441, 440), (436, 435, 467, 468), (423, 422, 454, 455), (410, 408, 440, 442), (437, 436, 468, 469), (424, 423, 455, 456), (411, 410, 442, 443), (438, 437, 469, 470), (425, 424, 456, 457), (412, 411, 443, 444), (439, 438, 470, 471), (426, 425, 457, 458), (413, 412, 444, 445), (409, 439, 471, 441), (427, 426, 458, 459), (414, 413, 445, 446), (428, 427, 459, 460), (415, 414, 446, 447), (429, 428, 460, 461), (416, 415, 447, 448), (430, 429, 461, 462), (417, 416, 448, 449), (431, 430, 462, 463), (418, 417, 449, 450), (432, 431, 463, 464), (419, 418, 450, 451), (433, 432, 464, 465), (493, 492, 588, 589), (442, 440, 472, 474), (469, 468, 500, 501), (456, 455, 487, 488), (443, 442, 474, 475), (470, 469, 501, 502), (457, 456, 488, 489), (444, 443, 475, 476), (471, 470, 502, 503), (458, 457, 489, 490), (445, 444, 476, 477), (441, 471, 503, 473), (459, 458, 490, 491), (446, 445, 477, 478), (460, 459, 491, 492), (447, 446, 478, 479), (461, 460, 492, 493), (448, 447, 479, 480), (462, 461, 493, 494), (449, 448, 480, 481), (463, 462, 494, 495), (450, 449, 481, 482), (464, 463, 495, 496), (451, 450, 482, 483), (465, 464, 496, 497), (452, 451, 483, 484), (466, 465, 497, 498), (453, 452, 484, 485), (467, 466, 498, 499), (454, 453, 485, 486), (440, 441, 473, 472), (468, 467, 499, 500), (525, 524, 556, 557), (512, 513, 609, 608), (492, 491, 587, 588), (511, 512, 608, 607), (491, 490, 586, 587), (510, 511, 607, 606), (490, 489, 585, 586), (509, 510, 606, 605), (535, 505, 601, 631), (489, 488, 584, 585), (508, 509, 605, 604), (534, 535, 631, 630), (488, 487, 583, 584), (507, 508, 604, 603), (533, 534, 630, 629), (487, 486, 582, 583), (506, 507, 603, 602), (532, 533, 629, 628), (486, 485, 581, 582), (504, 506, 602, 600), (531, 532, 628, 627), (485, 484, 580, 581), (505, 504, 600, 601), (530, 531, 627, 626), (484, 483, 579, 580), (529, 530, 626, 625), (483, 482, 578, 579), (528, 529, 625, 624), (482, 481, 577, 578), (527, 528, 624, 623), (481, 480, 576, 577), (526, 527, 623, 622), (536, 537, 567, 566, 565, 564, 563, 562, 561, 560, 559, 558, 557, 556, 555, 554, 553, 552, 551, 550, 549, 548, 547, 546, 545, 544, 543, 542, 541, 540, 539, 538), (512, 511, 543, 544), (526, 525, 557, 558), (513, 512, 544, 545), (527, 526, 558, 559), (514, 513, 545, 546), (528, 527, 559, 560), (515, 514, 546, 547), (529, 528, 560, 561), (516, 515, 547, 548), (530, 529, 561, 562), (517, 516, 548, 549), (531, 530, 562, 563), (518, 517, 549, 550), (504, 505, 537, 536), (532, 531, 563, 564), (519, 518, 550, 551), (506, 504, 536, 538), (533, 532, 564, 565), (520, 519, 551, 552), (507, 506, 538, 539), (534, 533, 565, 566), (521, 520, 552, 553), (508, 507, 539, 540), (535, 534, 566, 567), (522, 521, 553, 554), (509, 508, 540, 541), (505, 535, 567, 537), (523, 522, 554, 555), (510, 509, 541, 542), (524, 523, 555, 556), (511, 510, 542, 543), (586, 585, 617, 618), (573, 572, 604, 605), (569, 599, 631, 601), (587, 586, 618, 619), (574, 573, 605, 606), (588, 587, 619, 620), (575, 574, 606, 607), (589, 588, 620, 621), (576, 575, 607, 608), (590, 589, 621, 622), (577, 576, 608, 609), (591, 590, 622, 623), (578, 577, 609, 610), (592, 591, 623, 624), (579, 578, 610, 611), (593, 592, 624, 625), (580, 579, 611, 612), (594, 593, 625, 626), (581, 580, 612, 613), (595, 594, 626, 627), (582, 581, 613, 614), (568, 569, 601, 600), (596, 595, 627, 628), (583, 582, 614, 615), (570, 568, 600, 602), (597, 596, 628, 629), (584, 583, 615, 616), (571, 570, 602, 603), (598, 597, 629, 630), (585, 584, 616, 617), (572, 571, 603, 604), (599, 598, 630, 631), (513, 514, 610, 609), (494, 493, 589, 590), (514, 515, 611, 610), (495, 494, 590, 591), (515, 516, 612, 611), (496, 495, 591, 592), (516, 517, 613, 612), (497, 496, 592, 593), (517, 518, 614, 613), (498, 497, 593, 594), (518, 519, 615, 614), (499, 498, 594, 595), (472, 473, 569, 568), (519, 520, 616, 615), (500, 499, 595, 596), (474, 472, 568, 570), (520, 521, 617, 616), (501, 500, 596, 597), (475, 474, 570, 571), (521, 522, 618, 617), (502, 501, 597, 598), (476, 475, 571, 572), (522, 523, 619, 618), (503, 502, 598, 599), (477, 476, 572, 573), (523, 524, 620, 619), (473, 503, 599, 569), (478, 477, 573, 574), (524, 525, 621, 620), (479, 478, 574, 575), (525, 526, 622, 621), (480, 479, 575, 576), (651, 652, 664), (150, 152, 648, 647), (168, 170, 657, 656), (124, 126, 635, 634), (142, 144, 644, 643), (160, 162, 653, 652), (178, 180, 662, 661), (134, 136, 640, 639), (152, 154, 649, 648), (170, 172, 658, 657), (126, 128, 636, 635), (144, 146, 645, 644), (162, 164, 654, 653), (180, 182, 663, 662), (136, 138, 641, 640), (154, 156, 650, 649), (172, 174, 659, 658), (128, 130, 637, 636), (146, 148, 646, 645), (164, 166, 655, 654), (120, 122, 633, 632), (182, 120, 632, 663), (138, 140, 642, 641), (156, 158, 651, 650), (174, 176, 660, 659), (130, 132, 638, 637), (148, 150, 647, 646), (166, 168, 656, 655), (122, 124, 634, 633), (140, 142, 643, 642), (158, 160, 652, 651), (176, 178, 661, 660), (638, 639, 664), (652, 653, 664), (639, 640, 664), (653, 654, 664), (640, 641, 664), (654, 655, 664), (641, 642, 664), (655, 656, 664), (642, 643, 664), (656, 657, 664), (643, 644, 664), (657, 658, 664), (644, 645, 664), (658, 659, 664), (645, 646, 664), (632, 633, 664), (659, 660, 664), (646, 647, 664), (633, 634, 664), (660, 661, 664), (647, 648, 664), (634, 635, 664), (661, 662, 664), (648, 649, 664), (635, 636, 664), (662, 663, 664), (649, 650, 664), (636, 637, 664), (663, 632, 664), (650, 651, 664), (637, 638, 664), (665, 666, 668, 667), (667, 668, 672, 671), (671, 672, 670, 669), (669, 670, 666, 665), (683, 681, 673, 674), (672, 668, 666, 670), (673, 675, 676, 674), (676, 675, 686, 685), (682, 683, 674, 676), (681, 684, 675, 673), (667, 671, 680, 677), (669, 665, 678, 679), (671, 669, 679, 680), (665, 667, 677, 678), (677, 680, 684, 681), (679, 678, 683, 682), (680, 679, 682, 684), (678, 677, 681, 683), (688, 687, 685, 686), (684, 682, 687, 688), (675, 684, 688, 686), (682, 676, 685, 687), (689, 691, 692, 690), (696, 703, 713, 710), (690, 692, 696, 695), (691, 689, 694, 693), (692, 691, 693, 696), (689, 690, 695, 694), (698, 699, 700, 697), (694, 701, 721, 718), (697, 700, 707, 708), (695, 696, 710, 709), (703, 704, 708, 707), (701, 702, 706, 705), (699, 698, 705, 706), (701, 705, 722, 721), (696, 693, 704, 703), (699, 706, 715, 711), (694, 695, 702, 701), (693, 694, 718, 717), (709, 710, 712, 711), (709, 711, 715, 716), (712, 710, 713, 714), (703, 707, 714, 713), (702, 695, 709, 716), (700, 699, 711, 712), (706, 702, 716, 715), (707, 700, 712, 714), (717, 718, 720, 719), (720, 718, 721, 722), (717, 719, 723, 724), (697, 708, 723, 719), (708, 704, 724, 723), (704, 693, 717, 724), (698, 697, 719, 720), (705, 698, 720, 722), (726, 727, 742, 743), (736, 745, 746, 731), (730, 731, 746, 739), (725, 728, 727, 726), (727, 732, 741, 742), (735, 736, 731, 732, 727, 728), (729, 732, 731, 730), (728, 725, 738, 747), (733, 734, 725, 726, 729, 730), (733, 736, 735, 734), (747, 748, 735, 728), (732, 729, 744, 741), (734, 735, 748, 737), (736, 733, 740, 745), (739, 740, 733, 730), (729, 726, 743, 744), (747, 738, 737, 748), (739, 746, 745, 740), (741, 744, 743, 742), (725, 734, 737, 738)])
_uv = me_cube_007.uv_layers.new(name='UVMap')
_uv.uv.foreach_set('vector', [0.375, 0.0, 0.625, 0.0, 0.625, 0.25, 0.375, 0.25, 0.375, 0.25, 0.625, 0.25, 0.625, 0.5, 0.375, 0.5, 0.375, 0.5, 0.625, 0.5, 0.625, 0.75, 0.375, 0.75, 0.375, 0.75, 0.625, 0.75, 0.625, 1.0, 0.375, 1.0, 0.375, 0.0, 0.375, 0.25, 0.375, 0.25, 0.375, 0.0, 0.625, 0.5, 0.875, 0.5, 0.875, 0.75, 0.625, 0.75, 0.125, 0.5, 0.375, 0.5, 0.375, 0.75, 0.125, 0.75, 0.375, 0.75, 0.375, 0.5, 0.375, 0.5, 0.375, 0.75, 0.375, 0.75, 0.375, 1.0, 0.375, 1.0, 0.375, 0.75, 0.375, 0.25, 0.375, 0.5, 0.375, 0.5, 0.375, 0.25, 0.375, 0.25, 0.375, 0.5, 0.375, 0.5, 0.375, 0.25, 0.375, 0.75, 0.375, 1.0, 0.375, 1.0, 0.375, 0.75, 0.375, 0.5, 0.375, 0.75, 0.375, 0.75, 0.375, 0.5, 0.375, 0.0, 0.375, 0.25, 0.375, 0.25, 0.375, 0.0, 0.375, 0.25, 0.375, 0.5, 0.375, 0.5, 0.375, 0.25, 0.375, 0.75, 0.375, 1.0, 0.375, 1.0, 0.375, 0.75, 0.375, 0.5, 0.375, 0.75, 0.375, 0.75, 0.375, 0.5, 0.375, 0.0, 0.375, 0.25, 0.375, 0.25, 0.375, 0.0, 0.375, 0.5, 0.375, 0.75, 0.375, 0.75, 0.375, 0.5, 0.375, 0.5, 0.375, 0.75, 0.375, 0.75, 0.375, 0.5, 0.375, 0.5, 0.375, 0.5, 0.375, 0.5, 0.375, 0.5, 0.375, 0.75, 0.375, 0.75, 0.375, 0.75, 0.375, 0.75, 0.375, 0.0, 0.375, 0.25, 0.625, 0.25, 0.625, 0.0, 0.625, 0.25, 0.625, 0.25, 0.625, 0.25, 0.625, 0.25, 0.625, 0.0, 0.625, 0.25, 0.625, 0.25, 0.625, 0.0, 0.375, 0.25, 0.375, 0.0, 0.375, 0.0, 0.375, 0.25, 0.625, 0.25, 0.375, 0.25, 0.375, 0.25, 0.625, 0.25, 0.375, 0.0, 0.625, 0.0, 0.625, 0.0, 0.375, 0.0, 0.375, 0.0, 0.625, 0.0, 0.625, 0.25, 0.375, 0.25, 0.375, 0.0, 0.375, 0.0, 0.375, 0.0, 0.375, 0.0, 0.375, 0.25, 0.625, 0.25, 0.625, 0.25, 0.375, 0.25, 0.625, 0.0, 0.625, 0.25, 0.625, 0.25, 0.625, 0.0, 0.625, 0.25, 0.375, 0.25, 0.375, 0.25, 0.625, 0.25, 0.375, 0.0, 0.625, 0.0, 0.625, 0.0, 0.375, 0.0, 0.625, 0.0, 0.375, 0.0, 0.375, 0.0, 0.625, 0.0, 0.375, 0.0, 0.375, 0.0, 0.375, 0.0, 0.375, 0.0, 0.625, 0.25, 0.375, 0.25, 0.375, 0.25, 0.625, 0.25, 0.625, 0.0, 0.625, 0.0, 0.625, 0.0, 0.625, 0.0, 0.375, 0.0, 0.625, 0.0, 0.625, 0.0, 0.375, 0.0, 0.375, 0.25, 0.375, 0.0, 0.375, 0.0, 0.375, 0.25, 0.625, 0.0, 0.625, 0.25, 0.625, 0.25, 0.625, 0.0, 0.625, 0.0, 0.625, 0.0, 0.625, 0.0, 0.625, 0.0, 0.625, 0.25, 0.625, 0.25, 0.625, 0.25, 0.625, 0.25, 0.625, 0.25, 0.625, 0.25, 0.625, 0.25, 0.625, 0.25, 0.625, 0.0, 0.625, 0.0, 0.625, 0.0, 0.625, 0.0, 0.625, 0.25, 0.625, 0.0, 0.625, 0.0, 0.625, 0.25, 0.625, 0.0, 0.625, 0.0, 0.625, 0.0, 0.625, 0.0, 0.625, 0.25, 0.625, 0.25, 0.625, 0.25, 0.625, 0.25, 0.375, 0.25, 0.375, 0.0, 0.375, 0.0, 0.375, 0.25, 0.375, 0.0, 0.375, 0.0, 0.375, 0.0, 0.375, 0.0, 0.375, 0.25, 0.375, 0.25, 0.375, 0.25, 0.375, 0.25, 0.375, 0.25, 0.375, 0.25, 0.375, 0.25, 0.375, 0.25, 0.375, 0.25, 0.375, 0.25, 0.375, 0.25, 0.375, 0.25, 0.375, 0.25, 0.375, 0.25, 0.375, 0.25, 0.375, 0.25, 0.375, 0.0, 0.375, 0.25, 0.375, 0.25, 0.375, 0.0, 0.375, 0.0, 0.375, 0.0, 0.375, 0.0, 0.375, 0.0, 0.375, 0.0, 0.625, 0.0, 0.625, 0.25, 0.375, 0.25, 0.375, 0.25, 0.625, 0.25, 0.625, 0.5, 0.375, 0.5, 0.375, 0.5, 0.625, 0.5, 0.625, 0.75, 0.375, 0.75, 0.375, 0.75, 0.625, 0.75, 0.625, 1.0, 0.375, 1.0, 0.375, 0.0, 0.375, 0.25, 0.375, 0.25, 0.375, 0.0, 0.625, 0.5, 0.875, 0.5, 0.875, 0.75, 0.625, 0.75, 0.125, 0.5, 0.375, 0.5, 0.375, 0.75, 0.125, 0.75, 0.375, 0.75, 0.375, 0.5, 0.375, 0.5, 0.375, 0.75, 0.375, 0.75, 0.375, 1.0, 0.375, 1.0, 0.375, 0.75, 0.375, 0.25, 0.375, 0.5, 0.375, 0.5, 0.375, 0.25, 0.375, 0.25, 0.375, 0.5, 0.375, 0.5, 0.375, 0.25, 0.375, 0.75, 0.375, 1.0, 0.375, 1.0, 0.375, 0.75, 0.375, 0.5, 0.375, 0.75, 0.375, 0.75, 0.375, 0.5, 0.375, 0.0, 0.375, 0.25, 0.375, 0.25, 0.375, 0.0, 0.375, 0.25, 0.375, 0.5, 0.375, 0.5, 0.375, 0.25, 0.375, 0.75, 0.375, 1.0, 0.375, 1.0, 0.375, 0.75, 0.375, 0.5, 0.375, 0.75, 0.375, 0.75, 0.375, 0.5, 0.375, 0.0, 0.375, 0.25, 0.375, 0.25, 0.375, 0.0, 0.375, 0.5, 0.375, 0.75, 0.375, 0.75, 0.375, 0.5, 0.375, 0.5, 0.375, 0.75, 0.375, 0.75, 0.375, 0.5, 0.375, 0.5, 0.375, 0.5, 0.375, 0.5, 0.375, 0.5, 0.375, 0.75, 0.375, 0.75, 0.375, 0.75, 0.375, 0.75, 0.375, 0.0, 0.375, 0.25, 0.625, 0.25, 0.625, 0.0, 0.625, 0.25, 0.625, 0.25, 0.625, 0.25, 0.625, 0.25, 0.625, 0.0, 0.625, 0.25, 0.625, 0.25, 0.625, 0.0, 0.375, 0.25, 0.375, 0.0, 0.375, 0.0, 0.375, 0.25, 0.625, 0.25, 0.375, 0.25, 0.375, 0.25, 0.625, 0.25, 0.375, 0.0, 0.625, 0.0, 0.625, 0.0, 0.375, 0.0, 0.375, 0.0, 0.625, 0.0, 0.625, 0.25, 0.375, 0.25, 0.375, 0.0, 0.375, 0.0, 0.375, 0.0, 0.375, 0.0, 0.375, 0.25, 0.625, 0.25, 0.625, 0.25, 0.375, 0.25, 0.625, 0.0, 0.625, 0.25, 0.625, 0.25, 0.625, 0.0, 0.625, 0.25, 0.375, 0.25, 0.375, 0.25, 0.625, 0.25, 0.375, 0.0, 0.625, 0.0, 0.625, 0.0, 0.375, 0.0, 0.625, 0.0, 0.375, 0.0, 0.375, 0.0, 0.625, 0.0, 0.375, 0.0, 0.375, 0.0, 0.375, 0.0, 0.375, 0.0, 0.625, 0.25, 0.375, 0.25, 0.375, 0.25, 0.625, 0.25, 0.625, 0.0, 0.625, 0.0, 0.625, 0.0, 0.625, 0.0, 0.375, 0.0, 0.625, 0.0, 0.625, 0.0, 0.375, 0.0, 0.375, 0.25, 0.375, 0.0, 0.375, 0.0, 0.375, 0.25, 0.625, 0.0, 0.625, 0.25, 0.625, 0.25, 0.625, 0.0, 0.625, 0.0, 0.625, 0.0, 0.625, 0.0, 0.625, 0.0, 0.625, 0.25, 0.625, 0.25, 0.625, 0.25, 0.625, 0.25, 0.625, 0.25, 0.625, 0.25, 0.625, 0.25, 0.625, 0.25, 0.625, 0.0, 0.625, 0.0, 0.625, 0.0, 0.625, 0.0, 0.625, 0.25, 0.625, 0.0, 0.625, 0.0, 0.625, 0.25, 0.625, 0.0, 0.625, 0.0, 0.625, 0.0, 0.625, 0.0, 0.625, 0.25, 0.625, 0.25, 0.625, 0.25, 0.625, 0.25, 0.375, 0.25, 0.375, 0.0, 0.375, 0.0, 0.375, 0.25, 0.375, 0.0, 0.375, 0.0, 0.375, 0.0, 0.375, 0.0, 0.375, 0.25, 0.375, 0.25, 0.375, 0.25, 0.375, 0.25, 0.375, 0.25, 0.375, 0.25, 0.375, 0.25, 0.375, 0.25, 0.375, 0.25, 0.375, 0.25, 0.375, 0.25, 0.375, 0.25, 0.375, 0.25, 0.375, 0.25, 0.375, 0.25, 0.375, 0.25, 0.375, 0.0, 0.375, 0.25, 0.375, 0.25, 0.375, 0.0, 0.375, 0.0, 0.375, 0.0, 0.375, 0.0, 0.375, 0.0, 1.0, 0.5, 1.0, 1.0, 0.9688, 1.0, 0.9688, 0.5, 0.9688, 0.5, 0.9688, 1.0, 0.9375, 1.0, 0.9375, 0.5, 0.9375, 0.5, 0.9375, 1.0, 0.9062, 1.0, 0.9062, 0.5, 0.9062, 0.5, 0.9062, 1.0, 0.875, 1.0, 0.875, 0.5, 0.875, 0.5, 0.875, 1.0, 0.8438, 1.0, 0.8438, 0.5, 0.8438, 0.5, 0.8438, 1.0, 0.8125, 1.0, 0.8125, 0.5, 0.8125, 0.5, 0.8125, 1.0, 0.7812, 1.0, 0.7812, 0.5, 0.7812, 0.5, 0.7812, 1.0, 0.75, 1.0, 0.75, 0.5, 0.75, 0.5, 0.75, 1.0, 0.7188, 1.0, 0.7188, 0.5, 0.7188, 0.5, 0.7188, 1.0, 0.6875, 1.0, 0.6875, 0.5, 0.6875, 0.5, 0.6875, 1.0, 0.6562, 1.0, 0.6562, 0.5, 0.6562, 0.5, 0.6562, 1.0, 0.625, 1.0, 0.625, 0.5, 0.625, 0.5, 0.625, 1.0, 0.5938, 1.0, 0.5938, 0.5, 0.5938, 0.5, 0.5938, 1.0, 0.5625, 1.0, 0.5625, 0.5, 0.5625, 0.5, 0.5625, 1.0, 0.5312, 1.0, 0.5312, 0.5, 0.5312, 0.5, 0.5312, 1.0, 0.5, 1.0, 0.5, 0.5, 0.5, 0.5, 0.5, 1.0, 0.4688, 1.0, 0.4688, 0.5, 0.4688, 0.5, 0.4688, 1.0, 0.4375, 1.0, 0.4375, 0.5, 0.4375, 0.5, 0.4375, 1.0, 0.4062, 1.0, 0.4062, 0.5, 0.4062, 0.5, 0.4062, 1.0, 0.375, 1.0, 0.375, 0.5, 0.375, 0.5, 0.375, 1.0, 0.3438, 1.0, 0.3438, 0.5, 0.3438, 0.5, 0.3438, 1.0, 0.3125, 1.0, 0.3125, 0.5, 0.3125, 0.5, 0.3125, 1.0, 0.2812, 1.0, 0.2812, 0.5, 0.2812, 0.5, 0.2812, 1.0, 0.25, 1.0, 0.25, 0.5, 0.25, 0.5, 0.25, 1.0, 0.2188, 1.0, 0.2188, 0.5, 0.2188, 0.5, 0.2188, 1.0, 0.1875, 1.0, 0.1875, 0.5, 0.1875, 0.5, 0.1875, 1.0, 0.1562, 1.0, 0.1562, 0.5, 0.1562, 0.5, 0.1562, 1.0, 0.125, 1.0, 0.125, 0.5, 0.125, 0.5, 0.125, 1.0, 0.09375, 1.0, 0.09375, 0.5, 0.09375, 0.5, 0.09375, 1.0, 0.0625, 1.0, 0.0625, 0.5, 0.166, 0.04721, 0.2072, 0.03472, 0.2072, 0.03472, 0.166, 0.04721, 0.0625, 0.5, 0.0625, 1.0, 0.03125, 1.0, 0.03125, 0.5, 0.03125, 0.5, 0.03125, 1.0, 0.0, 1.0, 0.0, 0.5, 0.8125, 0.5, 0.7812, 0.5, 0.7812, 0.5, 0.8125, 0.5, 0.25, 0.4695, 0.2928, 0.4653, 0.2968, 0.4854, 0.25, 0.49, 0.2928, 0.4653, 0.334, 0.4528, 0.3418, 0.4717, 0.2968, 0.4854, 0.334, 0.4528, 0.3719, 0.4325, 0.3833, 0.4496, 0.3418, 0.4717, 0.3719, 0.4325, 0.4052, 0.4052, 0.4197, 0.4197, 0.3833, 0.4496, 0.4052, 0.4052, 0.4325, 0.3719, 0.4496, 0.3833, 0.4197, 0.4197, 0.4325, 0.3719, 0.4528, 0.334, 0.4717, 0.3418, 0.4496, 0.3833, 0.4528, 0.334, 0.4653, 0.2928, 0.4854, 0.2968, 0.4717, 0.3418, 0.4653, 0.2928, 0.4695, 0.25, 0.49, 0.25, 0.4854, 0.2968, 0.4695, 0.25, 0.4653, 0.2072, 0.4854, 0.2032, 0.49, 0.25, 0.4653, 0.2072, 0.4528, 0.166, 0.4717, 0.1582, 0.4854, 0.2032, 0.4528, 0.166, 0.4325, 0.1281, 0.4496, 0.1167, 0.4717, 0.1582, 0.4325, 0.1281, 0.4052, 0.09479, 0.4197, 0.08029, 0.4496, 0.1167, 0.4052, 0.09479, 0.3719, 0.06749, 0.3833, 0.05045, 0.4197, 0.08029, 0.3719, 0.06749, 0.334, 0.04721, 0.3418, 0.02827, 0.3833, 0.05045, 0.334, 0.04721, 0.2928, 0.03472, 0.2968, 0.01461, 0.3418, 0.02827, 0.2928, 0.03472, 0.25, 0.0305, 0.25, 0.01, 0.2968, 0.01461, 0.25, 0.0305, 0.2072, 0.03472, 0.2032, 0.01461, 0.25, 0.01, 0.2072, 0.03472, 0.166, 0.04721, 0.1582, 0.02827, 0.2032, 0.01461, 0.166, 0.04721, 0.1281, 0.06749, 0.1167, 0.05045, 0.1582, 0.02827, 0.1281, 0.06749, 0.09479, 0.09479, 0.08029, 0.08029, 0.1167, 0.05045, 0.09479, 0.09479, 0.06749, 0.1281, 0.05045, 0.1167, 0.08029, 0.08029, 0.06749, 0.1281, 0.04721, 0.166, 0.02827, 0.1582, 0.05045, 0.1167, 0.04721, 0.166, 0.03472, 0.2072, 0.01461, 0.2032, 0.02827, 0.1582, 0.03472, 0.2072, 0.0305, 0.25, 0.01, 0.25, 0.01461, 0.2032, 0.0305, 0.25, 0.03472, 0.2928, 0.01461, 0.2968, 0.01, 0.25, 0.03472, 0.2928, 0.04721, 0.334, 0.02827, 0.3418, 0.01461, 0.2968, 0.04721, 0.334, 0.06749, 0.3719, 0.05045, 0.3833, 0.02827, 0.3418, 0.06749, 0.3719, 0.09479, 0.4052, 0.08029, 0.4197, 0.05045, 0.3833, 0.09479, 0.4052, 0.1281, 0.4325, 0.1167, 0.4496, 0.08029, 0.4197, 0.1281, 0.4325, 0.166, 0.4528, 0.1582, 0.4717, 0.1167, 0.4496, 0.166, 0.4528, 0.2072, 0.4653, 0.2032, 0.4854, 0.1582, 0.4717, 0.2072, 0.4653, 0.25, 0.4695, 0.25, 0.49, 0.2032, 0.4854, 0.07713, 0.25, 0.08045, 0.2163, 0.08045, 0.2163, 0.07713, 0.25, 0.4325, 0.3719, 0.4052, 0.4052, 0.4052, 0.4052, 0.4325, 0.3719, 0.25, 0.4695, 0.2072, 0.4653, 0.2072, 0.4653, 0.25, 0.4695, 0.1281, 0.06749, 0.166, 0.04721, 0.166, 0.04721, 0.1281, 0.06749, 0.4528, 0.334, 0.4325, 0.3719, 0.4325, 0.3719, 0.4528, 0.334, 0.09479, 0.09479, 0.1281, 0.06749, 0.1281, 0.06749, 0.09479, 0.09479, 0.4653, 0.2928, 0.4528, 0.334, 0.4528, 0.334, 0.4653, 0.2928, 0.06749, 0.1281, 0.09479, 0.09479, 0.09479, 0.09479, 0.06749, 0.1281, 0.4695, 0.25, 0.4653, 0.2928, 0.4653, 0.2928, 0.4695, 0.25, 0.04721, 0.166, 0.06749, 0.1281, 0.06749, 0.1281, 0.04721, 0.166, 0.4653, 0.2072, 0.4695, 0.25, 0.4695, 0.25, 0.4653, 0.2072, 0.03472, 0.2072, 0.04721, 0.166, 0.04721, 0.166, 0.03472, 0.2072, 0.4528, 0.166, 0.4653, 0.2072, 0.4653, 0.2072, 0.4528, 0.166, 0.0305, 0.25, 0.03472, 0.2072, 0.03472, 0.2072, 0.0305, 0.25, 0.4325, 0.1281, 0.4528, 0.166, 0.4528, 0.166, 0.4325, 0.1281, 0.03472, 0.2928, 0.0305, 0.25, 0.0305, 0.25, 0.03472, 0.2928, 0.4052, 0.09479, 0.4325, 0.1281, 0.4325, 0.1281, 0.4052, 0.09479, 0.04721, 0.334, 0.03472, 0.2928, 0.03472, 0.2928, 0.04721, 0.334, 0.3719, 0.06749, 0.4052, 0.09479, 0.4052, 0.09479, 0.3719, 0.06749, 0.06749, 0.3719, 0.04721, 0.334, 0.04721, 0.334, 0.06749, 0.3719, 0.334, 0.04721, 0.3719, 0.06749, 0.3719, 0.06749, 0.334, 0.04721, 0.2928, 0.4653, 0.25, 0.4695, 0.25, 0.4695, 0.2928, 0.4653, 0.09479, 0.4052, 0.06749, 0.3719, 0.06749, 0.3719, 0.09479, 0.4052, 0.2928, 0.03472, 0.334, 0.04721, 0.334, 0.04721, 0.2928, 0.03472, 0.334, 0.4528, 0.2928, 0.4653, 0.2928, 0.4653, 0.334, 0.4528, 0.1281, 0.4325, 0.09479, 0.4052, 0.09479, 0.4052, 0.1281, 0.4325, 0.25, 0.0305, 0.2928, 0.03472, 0.2928, 0.03472, 0.25, 0.0305, 0.3719, 0.4325, 0.334, 0.4528, 0.334, 0.4528, 0.3719, 0.4325, 0.166, 0.4528, 0.1281, 0.4325, 0.1281, 0.4325, 0.166, 0.4528, 0.2072, 0.03472, 0.25, 0.0305, 0.25, 0.0305, 0.2072, 0.03472, 0.4052, 0.4052, 0.3719, 0.4325, 0.3719, 0.4325, 0.4052, 0.4052, 0.2072, 0.4653, 0.166, 0.4528, 0.166, 0.4528, 0.2072, 0.4653, 0.25, 0.4229, 0.2837, 0.4195, 0.2928, 0.4653, 0.25, 0.4695, 0.2837, 0.4195, 0.3162, 0.4097, 0.334, 0.4528, 0.2928, 0.4653, 0.3162, 0.4097, 0.346, 0.3937, 0.3719, 0.4325, 0.334, 0.4528, 0.346, 0.3937, 0.3722, 0.3722, 0.4052, 0.4052, 0.3719, 0.4325, 0.3722, 0.3722, 0.3937, 0.346, 0.4325, 0.3719, 0.4052, 0.4052, 0.3937, 0.346, 0.4097, 0.3162, 0.4528, 0.334, 0.4325, 0.3719, 0.4097, 0.3162, 0.4195, 0.2837, 0.4653, 0.2928, 0.4528, 0.334, 0.4195, 0.2837, 0.4229, 0.25, 0.4695, 0.25, 0.4653, 0.2928, 0.4229, 0.25, 0.4195, 0.2163, 0.4653, 0.2072, 0.4695, 0.25, 0.4195, 0.2163, 0.4097, 0.1838, 0.4528, 0.166, 0.4653, 0.2072, 0.4097, 0.1838, 0.3937, 0.154, 0.4325, 0.1281, 0.4528, 0.166, 0.3937, 0.154, 0.3722, 0.1278, 0.4052, 0.09479, 0.4325, 0.1281, 0.3722, 0.1278, 0.346, 0.1063, 0.3719, 0.06749, 0.4052, 0.09479, 0.346, 0.1063, 0.3162, 0.09029, 0.334, 0.04721, 0.3719, 0.06749, 0.3162, 0.09029, 0.2837, 0.08045, 0.2928, 0.03472, 0.334, 0.04721, 0.2837, 0.08045, 0.25, 0.07713, 0.25, 0.0305, 0.2928, 0.03472, 0.25, 0.07713, 0.2163, 0.08045, 0.2072, 0.03472, 0.25, 0.0305, 0.2163, 0.08045, 0.1838, 0.09029, 0.166, 0.04721, 0.2072, 0.03472, 0.1838, 0.09029, 0.154, 0.1063, 0.1281, 0.06749, 0.166, 0.04721, 0.154, 0.1063, 0.1278, 0.1278, 0.09479, 0.09479, 0.1281, 0.06749, 0.1278, 0.1278, 0.1063, 0.154, 0.06749, 0.1281, 0.09479, 0.09479, 0.1063, 0.154, 0.09029, 0.1838, 0.04721, 0.166, 0.06749, 0.1281, 0.09029, 0.1838, 0.08045, 0.2163, 0.03472, 0.2072, 0.04721, 0.166, 0.08045, 0.2163, 0.07713, 0.25, 0.0305, 0.25, 0.03472, 0.2072, 0.07713, 0.25, 0.08045, 0.2837, 0.03472, 0.2928, 0.0305, 0.25, 0.08045, 0.2837, 0.09029, 0.3162, 0.04721, 0.334, 0.03472, 0.2928, 0.09029, 0.3162, 0.1063, 0.346, 0.06749, 0.3719, 0.04721, 0.334, 0.1063, 0.346, 0.1278, 0.3722, 0.09479, 0.4052, 0.06749, 0.3719, 0.1278, 0.3722, 0.154, 0.3937, 0.1281, 0.4325, 0.09479, 0.4052, 0.154, 0.3937, 0.1838, 0.4097, 0.166, 0.4528, 0.1281, 0.4325, 0.1838, 0.4097, 0.2163, 0.4195, 0.2072, 0.4653, 0.166, 0.4528, 0.2163, 0.4195, 0.25, 0.4229, 0.25, 0.4695, 0.2072, 0.4653, 0.2888, 0.308, 0.2767, 0.3144, 0.2767, 0.3144, 0.2888, 0.308, 0.3937, 0.154, 0.4097, 0.1838, 0.4097, 0.1838, 0.3937, 0.154, 0.08045, 0.2837, 0.07713, 0.25, 0.07713, 0.25, 0.08045, 0.2837, 0.3722, 0.1278, 0.3937, 0.154, 0.3937, 0.154, 0.3722, 0.1278, 0.09029, 0.3162, 0.08045, 0.2837, 0.08045, 0.2837, 0.09029, 0.3162, 0.346, 0.1063, 0.3722, 0.1278, 0.3722, 0.1278, 0.346, 0.1063, 0.1063, 0.346, 0.09029, 0.3162, 0.09029, 0.3162, 0.1063, 0.346, 0.3162, 0.09029, 0.346, 0.1063, 0.346, 0.1063, 0.3162, 0.09029, 0.2837, 0.4195, 0.25, 0.4229, 0.25, 0.4229, 0.2837, 0.4195, 0.1278, 0.3722, 0.1063, 0.346, 0.1063, 0.346, 0.1278, 0.3722, 0.2837, 0.08045, 0.3162, 0.09029, 0.3162, 0.09029, 0.2837, 0.08045, 0.3162, 0.4097, 0.2837, 0.4195, 0.2837, 0.4195, 0.3162, 0.4097, 0.154, 0.3937, 0.1278, 0.3722, 0.1278, 0.3722, 0.154, 0.3937, 0.25, 0.07713, 0.2837, 0.08045, 0.2837, 0.08045, 0.25, 0.07713, 0.346, 0.3937, 0.3162, 0.4097, 0.3162, 0.4097, 0.346, 0.3937, 0.1838, 0.4097, 0.154, 0.3937, 0.154, 0.3937, 0.1838, 0.4097, 0.2163, 0.08045, 0.25, 0.07713, 0.25, 0.07713, 0.2163, 0.08045, 0.3722, 0.3722, 0.346, 0.3937, 0.346, 0.3937, 0.3722, 0.3722, 0.2163, 0.4195, 0.1838, 0.4097, 0.1838, 0.4097, 0.2163, 0.4195, 0.1838, 0.09029, 0.2163, 0.08045, 0.2163, 0.08045, 0.1838, 0.09029, 0.3937, 0.346, 0.3722, 0.3722, 0.3722, 0.3722, 0.3937, 0.346, 0.25, 0.4229, 0.2163, 0.4195, 0.2163, 0.4195, 0.25, 0.4229, 0.154, 0.1063, 0.1838, 0.09029, 0.1838, 0.09029, 0.154, 0.1063, 0.4097, 0.3162, 0.3937, 0.346, 0.3937, 0.346, 0.4097, 0.3162, 0.1278, 0.1278, 0.154, 0.1063, 0.154, 0.1063, 0.1278, 0.1278, 0.4195, 0.2837, 0.4097, 0.3162, 0.4097, 0.3162, 0.4195, 0.2837, 0.1063, 0.154, 0.1278, 0.1278, 0.1278, 0.1278, 0.1063, 0.154, 0.4229, 0.25, 0.4195, 0.2837, 0.4195, 0.2837, 0.4229, 0.25, 0.09029, 0.1838, 0.1063, 0.154, 0.1063, 0.154, 0.09029, 0.1838, 0.4195, 0.2163, 0.4229, 0.25, 0.4229, 0.25, 0.4195, 0.2163, 0.08045, 0.2163, 0.09029, 0.1838, 0.09029, 0.1838, 0.08045, 0.2163, 0.4097, 0.1838, 0.4195, 0.2163, 0.4195, 0.2163, 0.4097, 0.1838, 0.25, 0.3197, 0.2636, 0.3184, 0.2837, 0.4195, 0.25, 0.4229, 0.2636, 0.3184, 0.2767, 0.3144, 0.3162, 0.4097, 0.2837, 0.4195, 0.2767, 0.3144, 0.2888, 0.308, 0.346, 0.3937, 0.3162, 0.4097, 0.2888, 0.308, 0.2993, 0.2993, 0.3722, 0.3722, 0.346, 0.3937, 0.2993, 0.2993, 0.308, 0.2888, 0.3937, 0.346, 0.3722, 0.3722, 0.308, 0.2888, 0.3144, 0.2767, 0.4097, 0.3162, 0.3937, 0.346, 0.3144, 0.2767, 0.3184, 0.2636, 0.4195, 0.2837, 0.4097, 0.3162, 0.3184, 0.2636, 0.3197, 0.25, 0.4229, 0.25, 0.4195, 0.2837, 0.3197, 0.25, 0.3184, 0.2364, 0.4195, 0.2163, 0.4229, 0.25, 0.3184, 0.2364, 0.3144, 0.2233, 0.4097, 0.1838, 0.4195, 0.2163, 0.3144, 0.2233, 0.308, 0.2112, 0.3937, 0.154, 0.4097, 0.1838, 0.308, 0.2112, 0.2993, 0.2007, 0.3722, 0.1278, 0.3937, 0.154, 0.2993, 0.2007, 0.2888, 0.192, 0.346, 0.1063, 0.3722, 0.1278, 0.2888, 0.192, 0.2767, 0.1856, 0.3162, 0.09029, 0.346, 0.1063, 0.2767, 0.1856, 0.2636, 0.1816, 0.2837, 0.08045, 0.3162, 0.09029, 0.2636, 0.1816, 0.25, 0.1803, 0.25, 0.07713, 0.2837, 0.08045, 0.25, 0.1803, 0.2364, 0.1816, 0.2163, 0.08045, 0.25, 0.07713, 0.2364, 0.1816, 0.2233, 0.1856, 0.1838, 0.09029, 0.2163, 0.08045, 0.2233, 0.1856, 0.2112, 0.192, 0.154, 0.1063, 0.1838, 0.09029, 0.2112, 0.192, 0.2007, 0.2007, 0.1278, 0.1278, 0.154, 0.1063, 0.2007, 0.2007, 0.192, 0.2112, 0.1063, 0.154, 0.1278, 0.1278, 0.192, 0.2112, 0.1856, 0.2233, 0.09029, 0.1838, 0.1063, 0.154, 0.1856, 0.2233, 0.1816, 0.2364, 0.08045, 0.2163, 0.09029, 0.1838, 0.1816, 0.2364, 0.1803, 0.25, 0.07713, 0.25, 0.08045, 0.2163, 0.1803, 0.25, 0.1816, 0.2636, 0.08045, 0.2837, 0.07713, 0.25, 0.1816, 0.2636, 0.1856, 0.2767, 0.09029, 0.3162, 0.08045, 0.2837, 0.1856, 0.2767, 0.192, 0.2888, 0.1063, 0.346, 0.09029, 0.3162, 0.192, 0.2888, 0.2007, 0.2993, 0.1278, 0.3722, 0.1063, 0.346, 0.2007, 0.2993, 0.2112, 0.308, 0.154, 0.3937, 0.1278, 0.3722, 0.2112, 0.308, 0.2233, 0.3144, 0.1838, 0.4097, 0.154, 0.3937, 0.2233, 0.3144, 0.2364, 0.3184, 0.2163, 0.4195, 0.1838, 0.4097, 0.2364, 0.3184, 0.25, 0.3197, 0.25, 0.4229, 0.2163, 0.4195, 0.3144, 0.2767, 0.308, 0.2888, 0.308, 0.2888, 0.3144, 0.2767, 0.2233, 0.3144, 0.2112, 0.308, 0.2112, 0.308, 0.2233, 0.3144, 0.2364, 0.1816, 0.25, 0.1803, 0.25, 0.1803, 0.2364, 0.1816, 0.2993, 0.2993, 0.2888, 0.308, 0.2888, 0.308, 0.2993, 0.2993, 0.2364, 0.3184, 0.2233, 0.3144, 0.2233, 0.3144, 0.2364, 0.3184, 0.2233, 0.1856, 0.2364, 0.1816, 0.2364, 0.1816, 0.2233, 0.1856, 0.308, 0.2888, 0.2993, 0.2993, 0.2993, 0.2993, 0.308, 0.2888, 0.25, 0.3197, 0.2364, 0.3184, 0.2364, 0.3184, 0.25, 0.3197, 0.2112, 0.192, 0.2233, 0.1856, 0.2233, 0.1856, 0.2112, 0.192, 0.3144, 0.2767, 0.308, 0.2888, 0.308, 0.2888, 0.3144, 0.2767, 0.2007, 0.2007, 0.2112, 0.192, 0.2112, 0.192, 0.2007, 0.2007, 0.3184, 0.2636, 0.3144, 0.2767, 0.3144, 0.2767, 0.3184, 0.2636, 0.192, 0.2112, 0.2007, 0.2007, 0.2007, 0.2007, 0.192, 0.2112, 0.3197, 0.25, 0.3184, 0.2636, 0.3184, 0.2636, 0.3197, 0.25, 0.1856, 0.2233, 0.192, 0.2112, 0.192, 0.2112, 0.1856, 0.2233, 0.3184, 0.2364, 0.3197, 0.25, 0.3197, 0.25, 0.3184, 0.2364, 0.1816, 0.2364, 0.1856, 0.2233, 0.1856, 0.2233, 0.1816, 0.2364, 0.3144, 0.2233, 0.3184, 0.2364, 0.3184, 0.2364, 0.3144, 0.2233, 0.1803, 0.25, 0.1816, 0.2364, 0.1816, 0.2364, 0.1803, 0.25, 0.308, 0.2112, 0.3144, 0.2233, 0.3144, 0.2233, 0.308, 0.2112, 0.1816, 0.2636, 0.1803, 0.25, 0.1803, 0.25, 0.1816, 0.2636, 0.2993, 0.2007, 0.308, 0.2112, 0.308, 0.2112, 0.2993, 0.2007, 0.1856, 0.2767, 0.1816, 0.2636, 0.1816, 0.2636, 0.1856, 0.2767, 0.2888, 0.192, 0.2993, 0.2007, 0.2993, 0.2007, 0.2888, 0.192, 0.192, 0.2888, 0.1856, 0.2767, 0.1856, 0.2767, 0.192, 0.2888, 0.2767, 0.1856, 0.2888, 0.192, 0.2888, 0.192, 0.2767, 0.1856, 0.2636, 0.3184, 0.25, 0.3197, 0.25, 0.3197, 0.2636, 0.3184, 0.2007, 0.2993, 0.192, 0.2888, 0.192, 0.2888, 0.2007, 0.2993, 0.2636, 0.1816, 0.2767, 0.1856, 0.2767, 0.1856, 0.2636, 0.1816, 0.2767, 0.3144, 0.2636, 0.3184, 0.2636, 0.3184, 0.2767, 0.3144, 0.2112, 0.308, 0.2007, 0.2993, 0.2007, 0.2993, 0.2112, 0.308, 0.25, 0.1803, 0.2636, 0.1816, 0.2636, 0.1816, 0.25, 0.1803, 0.3184, 0.2364, 0.3197, 0.25, 0.3197, 0.25, 0.3184, 0.2364, 0.2007, 0.2007, 0.2112, 0.192, 0.2112, 0.192, 0.2007, 0.2007, 0.3184, 0.2636, 0.3144, 0.2767, 0.3144, 0.2767, 0.3184, 0.2636, 0.192, 0.2112, 0.2007, 0.2007, 0.2007, 0.2007, 0.192, 0.2112, 0.3197, 0.25, 0.3184, 0.2636, 0.3184, 0.2636, 0.3197, 0.25, 0.1856, 0.2233, 0.192, 0.2112, 0.192, 0.2112, 0.1856, 0.2233, 0.3184, 0.2364, 0.3197, 0.25, 0.3197, 0.25, 0.3184, 0.2364, 0.1816, 0.2364, 0.1856, 0.2233, 0.1856, 0.2233, 0.1816, 0.2364, 0.3144, 0.2233, 0.3184, 0.2364, 0.3184, 0.2364, 0.3144, 0.2233, 0.1803, 0.25, 0.1816, 0.2364, 0.1816, 0.2364, 0.1803, 0.25, 0.308, 0.2112, 0.3144, 0.2233, 0.3144, 0.2233, 0.308, 0.2112, 0.1816, 0.2636, 0.1803, 0.25, 0.1803, 0.25, 0.1816, 0.2636, 0.2993, 0.2007, 0.308, 0.2112, 0.308, 0.2112, 0.2993, 0.2007, 0.1856, 0.2767, 0.1816, 0.2636, 0.1816, 0.2636, 0.1856, 0.2767, 0.2888, 0.192, 0.2993, 0.2007, 0.2993, 0.2007, 0.2888, 0.192, 0.192, 0.2888, 0.1856, 0.2767, 0.1856, 0.2767, 0.192, 0.2888, 0.2767, 0.1856, 0.2888, 0.192, 0.2888, 0.192, 0.2767, 0.1856, 0.2636, 0.3184, 0.25, 0.3197, 0.25, 0.3197, 0.2636, 0.3184, 0.2007, 0.2993, 0.192, 0.2888, 0.192, 0.2888, 0.2007, 0.2993, 0.2636, 0.1816, 0.2767, 0.1856, 0.2767, 0.1856, 0.2636, 0.1816, 0.2767, 0.3144, 0.2636, 0.3184, 0.2636, 0.3184, 0.2767, 0.3144, 0.2112, 0.308, 0.2007, 0.2993, 0.2007, 0.2993, 0.2112, 0.308, 0.25, 0.1803, 0.2636, 0.1816, 0.2636, 0.1816, 0.25, 0.1803, 0.2888, 0.308, 0.2767, 0.3144, 0.2767, 0.3144, 0.2888, 0.308, 0.2233, 0.3144, 0.2112, 0.308, 0.2112, 0.308, 0.2233, 0.3144, 0.2364, 0.1816, 0.25, 0.1803, 0.25, 0.1803, 0.2364, 0.1816, 0.2993, 0.2993, 0.2888, 0.308, 0.2888, 0.308, 0.2993, 0.2993, 0.2364, 0.3184, 0.2233, 0.3144, 0.2233, 0.3144, 0.2364, 0.3184, 0.2233, 0.1856, 0.2364, 0.1816, 0.2364, 0.1816, 0.2233, 0.1856, 0.308, 0.2888, 0.2993, 0.2993, 0.2993, 0.2993, 0.308, 0.2888, 0.25, 0.3197, 0.2364, 0.3184, 0.2364, 0.3184, 0.25, 0.3197, 0.2112, 0.192, 0.2233, 0.1856, 0.2233, 0.1856, 0.2112, 0.192, 0.2993, 0.2007, 0.308, 0.2112, 0.308, 0.2112, 0.2993, 0.2007, 0.1816, 0.2364, 0.1856, 0.2233, 0.1856, 0.2233, 0.1816, 0.2364, 0.3144, 0.2233, 0.3184, 0.2364, 0.3184, 0.2364, 0.3144, 0.2233, 0.1803, 0.25, 0.1816, 0.2364, 0.1816, 0.2364, 0.1803, 0.25, 0.308, 0.2112, 0.3144, 0.2233, 0.3144, 0.2233, 0.308, 0.2112, 0.1816, 0.2636, 0.1803, 0.25, 0.1803, 0.25, 0.1816, 0.2636, 0.2993, 0.2007, 0.308, 0.2112, 0.308, 0.2112, 0.2993, 0.2007, 0.1856, 0.2767, 0.1816, 0.2636, 0.1816, 0.2636, 0.1856, 0.2767, 0.2888, 0.192, 0.2993, 0.2007, 0.2993, 0.2007, 0.2888, 0.192, 0.192, 0.2888, 0.1856, 0.2767, 0.1856, 0.2767, 0.192, 0.2888, 0.2767, 0.1856, 0.2888, 0.192, 0.2888, 0.192, 0.2767, 0.1856, 0.2636, 0.3184, 0.25, 0.3197, 0.25, 0.3197, 0.2636, 0.3184, 0.2007, 0.2993, 0.192, 0.2888, 0.192, 0.2888, 0.2007, 0.2993, 0.2636, 0.1816, 0.2767, 0.1856, 0.2767, 0.1856, 0.2636, 0.1816, 0.2767, 0.3144, 0.2636, 0.3184, 0.2636, 0.3184, 0.2767, 0.3144, 0.2112, 0.308, 0.2007, 0.2993, 0.2007, 0.2993, 0.2112, 0.308, 0.25, 0.1803, 0.2636, 0.1816, 0.2636, 0.1816, 0.25, 0.1803, 0.2888, 0.308, 0.2767, 0.3144, 0.2767, 0.3144, 0.2888, 0.308, 0.2233, 0.3144, 0.2112, 0.308, 0.2112, 0.308, 0.2233, 0.3144, 0.2364, 0.1816, 0.25, 0.1803, 0.25, 0.1803, 0.2364, 0.1816, 0.2993, 0.2993, 0.2888, 0.308, 0.2888, 0.308, 0.2993, 0.2993, 0.2364, 0.3184, 0.2233, 0.3144, 0.2233, 0.3144, 0.2364, 0.3184, 0.2233, 0.1856, 0.2364, 0.1816, 0.2364, 0.1816, 0.2233, 0.1856, 0.308, 0.2888, 0.2993, 0.2993, 0.2993, 0.2993, 0.308, 0.2888, 0.25, 0.3197, 0.2364, 0.3184, 0.2364, 0.3184, 0.25, 0.3197, 0.2112, 0.192, 0.2233, 0.1856, 0.2233, 0.1856, 0.2112, 0.192, 0.3144, 0.2767, 0.308, 0.2888, 0.308, 0.2888, 0.3144, 0.2767, 0.2007, 0.2007, 0.2112, 0.192, 0.2112, 0.192, 0.2007, 0.2007, 0.3184, 0.2636, 0.3144, 0.2767, 0.3144, 0.2767, 0.3184, 0.2636, 0.192, 0.2112, 0.2007, 0.2007, 0.2007, 0.2007, 0.192, 0.2112, 0.3197, 0.25, 0.3184, 0.2636, 0.3184, 0.2636, 0.3197, 0.25, 0.1856, 0.2233, 0.192, 0.2112, 0.192, 0.2112, 0.1856, 0.2233, 0.2636, 0.1816, 0.2767, 0.1856, 0.2767, 0.1856, 0.2636, 0.1816, 0.1856, 0.2767, 0.1816, 0.2636, 0.1816, 0.2636, 0.1856, 0.2767, 0.2888, 0.192, 0.2993, 0.2007, 0.2993, 0.2007, 0.2888, 0.192, 0.192, 0.2888, 0.1856, 0.2767, 0.1856, 0.2767, 0.192, 0.2888, 0.2767, 0.1856, 0.2888, 0.192, 0.2888, 0.192, 0.2767, 0.1856, 0.2636, 0.3184, 0.25, 0.3197, 0.25, 0.3197, 0.2636, 0.3184, 0.2007, 0.2993, 0.192, 0.2888, 0.192, 0.2888, 0.2007, 0.2993, 0.2636, 0.1816, 0.2767, 0.1856, 0.2767, 0.1856, 0.2636, 0.1816, 0.2767, 0.3144, 0.2636, 0.3184, 0.2636, 0.3184, 0.2767, 0.3144, 0.2112, 0.308, 0.2007, 0.2993, 0.2007, 0.2993, 0.2112, 0.308, 0.25, 0.1803, 0.2636, 0.1816, 0.2636, 0.1816, 0.25, 0.1803, 0.2888, 0.308, 0.2767, 0.3144, 0.2767, 0.3144, 0.2888, 0.308, 0.2233, 0.3144, 0.2112, 0.308, 0.2112, 0.308, 0.2233, 0.3144, 0.2364, 0.1816, 0.25, 0.1803, 0.25, 0.1803, 0.2364, 0.1816, 0.2993, 0.2993, 0.2888, 0.308, 0.2888, 0.308, 0.2993, 0.2993, 0.2364, 0.3184, 0.2233, 0.3144, 0.2233, 0.3144, 0.2364, 0.3184, 0.2233, 0.1856, 0.2364, 0.1816, 0.2364, 0.1816, 0.2233, 0.1856, 0.308, 0.2888, 0.2993, 0.2993, 0.2993, 0.2993, 0.308, 0.2888, 0.25, 0.3197, 0.2364, 0.3184, 0.2364, 0.3184, 0.25, 0.3197, 0.2112, 0.192, 0.2233, 0.1856, 0.2233, 0.1856, 0.2112, 0.192, 0.3144, 0.2767, 0.308, 0.2888, 0.308, 0.2888, 0.3144, 0.2767, 0.2007, 0.2007, 0.2112, 0.192, 0.2112, 0.192, 0.2007, 0.2007, 0.3184, 0.2636, 0.3144, 0.2767, 0.3144, 0.2767, 0.3184, 0.2636, 0.192, 0.2112, 0.2007, 0.2007, 0.2007, 0.2007, 0.192, 0.2112, 0.3197, 0.25, 0.3184, 0.2636, 0.3184, 0.2636, 0.3197, 0.25, 0.1856, 0.2233, 0.192, 0.2112, 0.192, 0.2112, 0.1856, 0.2233, 0.3184, 0.2364, 0.3197, 0.25, 0.3197, 0.25, 0.3184, 0.2364, 0.1816, 0.2364, 0.1856, 0.2233, 0.1856, 0.2233, 0.1816, 0.2364, 0.3144, 0.2233, 0.3184, 0.2364, 0.3184, 0.2364, 0.3144, 0.2233, 0.1803, 0.25, 0.1816, 0.2364, 0.1816, 0.2364, 0.1803, 0.25, 0.308, 0.2112, 0.3144, 0.2233, 0.3144, 0.2233, 0.308, 0.2112, 0.1816, 0.2636, 0.1803, 0.25, 0.1803, 0.25, 0.1816, 0.2636, 0.192, 0.2112, 0.2007, 0.2007, 0.2007, 0.2007, 0.192, 0.2112, 0.2767, 0.3144, 0.2636, 0.3184, 0.2636, 0.3184, 0.2767, 0.3144, 0.2112, 0.308, 0.2007, 0.2993, 0.2007, 0.2993, 0.2112, 0.308, 0.25, 0.1803, 0.2636, 0.1816, 0.2636, 0.1816, 0.25, 0.1803, 0.2888, 0.308, 0.2767, 0.3144, 0.2767, 0.3144, 0.2888, 0.308, 0.2233, 0.3144, 0.2112, 0.308, 0.2112, 0.308, 0.2233, 0.3144, 0.2364, 0.1816, 0.25, 0.1803, 0.25, 0.1803, 0.2364, 0.1816, 0.2993, 0.2993, 0.2888, 0.308, 0.2888, 0.308, 0.2993, 0.2993, 0.2364, 0.3184, 0.2233, 0.3144, 0.2233, 0.3144, 0.2364, 0.3184, 0.2233, 0.1856, 0.2364, 0.1816, 0.2364, 0.1816, 0.2233, 0.1856, 0.308, 0.2888, 0.2993, 0.2993, 0.2993, 0.2993, 0.308, 0.2888, 0.25, 0.3197, 0.2364, 0.3184, 0.2364, 0.3184, 0.25, 0.3197, 0.2112, 0.192, 0.2233, 0.1856, 0.2233, 0.1856, 0.2112, 0.192, 0.3144, 0.2767, 0.308, 0.2888, 0.308, 0.2888, 0.3144, 0.2767, 0.2007, 0.2007, 0.2112, 0.192, 0.2112, 0.192, 0.2007, 0.2007, 0.3184, 0.2636, 0.3144, 0.2767, 0.3144, 0.2767, 0.3184, 0.2636, 0.192, 0.2112, 0.2007, 0.2007, 0.2007, 0.2007, 0.192, 0.2112, 0.3197, 0.25, 0.3184, 0.2636, 0.3184, 0.2636, 0.3197, 0.25, 0.1856, 0.2233, 0.192, 0.2112, 0.192, 0.2112, 0.1856, 0.2233, 0.3184, 0.2364, 0.3197, 0.25, 0.3197, 0.25, 0.3184, 0.2364, 0.1816, 0.2364, 0.1856, 0.2233, 0.1856, 0.2233, 0.1816, 0.2364, 0.3144, 0.2233, 0.3184, 0.2364, 0.3184, 0.2364, 0.3144, 0.2233, 0.1803, 0.25, 0.1816, 0.2364, 0.1816, 0.2364, 0.1803, 0.25, 0.308, 0.2112, 0.3144, 0.2233, 0.3144, 0.2233, 0.308, 0.2112, 0.1816, 0.2636, 0.1803, 0.25, 0.1803, 0.25, 0.1816, 0.2636, 0.2993, 0.2007, 0.308, 0.2112, 0.308, 0.2112, 0.2993, 0.2007, 0.1856, 0.2767, 0.1816, 0.2636, 0.1816, 0.2636, 0.1856, 0.2767, 0.2888, 0.192, 0.2993, 0.2007, 0.2993, 0.2007, 0.2888, 0.192, 0.192, 0.2888, 0.1856, 0.2767, 0.1856, 0.2767, 0.192, 0.2888, 0.2767, 0.1856, 0.2888, 0.192, 0.2888, 0.192, 0.2767, 0.1856, 0.2636, 0.3184, 0.25, 0.3197, 0.25, 0.3197, 0.2636, 0.3184, 0.2007, 0.2993, 0.192, 0.2888, 0.192, 0.2888, 0.2007, 0.2993, 0.192, 0.2112, 0.2007, 0.2007, 0.2007, 0.2007, 0.192, 0.2112, 0.3197, 0.25, 0.3184, 0.2364, 0.3184, 0.2364, 0.3197, 0.25, 0.2007, 0.2007, 0.2112, 0.192, 0.2112, 0.192, 0.2007, 0.2007, 0.3184, 0.2636, 0.3197, 0.25, 0.3197, 0.25, 0.3184, 0.2636, 0.2112, 0.192, 0.2233, 0.1856, 0.2233, 0.1856, 0.2112, 0.192, 0.3144, 0.2767, 0.3184, 0.2636, 0.3184, 0.2636, 0.3144, 0.2767, 0.2233, 0.1856, 0.2364, 0.1816, 0.2364, 0.1816, 0.2233, 0.1856, 0.308, 0.2888, 0.3144, 0.2767, 0.3144, 0.2767, 0.308, 0.2888, 0.2364, 0.3184, 0.25, 0.3197, 0.25, 0.3197, 0.2364, 0.3184, 0.2364, 0.1816, 0.25, 0.1803, 0.25, 0.1803, 0.2364, 0.1816, 0.2993, 0.2993, 0.308, 0.2888, 0.308, 0.2888, 0.2993, 0.2993, 0.2233, 0.3144, 0.2364, 0.3184, 0.2364, 0.3184, 0.2233, 0.3144, 0.25, 0.1803, 0.2636, 0.1816, 0.2636, 0.1816, 0.25, 0.1803, 0.2888, 0.308, 0.2993, 0.2993, 0.2993, 0.2993, 0.2888, 0.308, 0.2112, 0.308, 0.2233, 0.3144, 0.2233, 0.3144, 0.2112, 0.308, 0.2636, 0.1816, 0.2767, 0.1856, 0.2767, 0.1856, 0.2636, 0.1816, 0.2767, 0.3144, 0.2888, 0.308, 0.2888, 0.308, 0.2767, 0.3144, 0.2007, 0.2993, 0.2112, 0.308, 0.2112, 0.308, 0.2007, 0.2993, 0.2767, 0.1856, 0.2888, 0.192, 0.2888, 0.192, 0.2767, 0.1856, 0.2636, 0.3184, 0.2767, 0.3144, 0.2767, 0.3144, 0.2636, 0.3184, 0.192, 0.2888, 0.2007, 0.2993, 0.2007, 0.2993, 0.192, 0.2888, 0.2888, 0.192, 0.2993, 0.2007, 0.2993, 0.2007, 0.2888, 0.192, 0.25, 0.3197, 0.2636, 0.3184, 0.2636, 0.3184, 0.25, 0.3197, 0.1856, 0.2767, 0.192, 0.2888, 0.192, 0.2888, 0.1856, 0.2767, 0.2993, 0.2007, 0.308, 0.2112, 0.308, 0.2112, 0.2993, 0.2007, 0.1816, 0.2636, 0.1856, 0.2767, 0.1856, 0.2767, 0.1816, 0.2636, 0.308, 0.2112, 0.3144, 0.2233, 0.3144, 0.2233, 0.308, 0.2112, 0.1803, 0.25, 0.1816, 0.2636, 0.1816, 0.2636, 0.1803, 0.25, 0.3144, 0.2233, 0.3184, 0.2364, 0.3184, 0.2364, 0.3144, 0.2233, 0.1816, 0.2364, 0.1803, 0.25, 0.1803, 0.25, 0.1816, 0.2364, 0.3184, 0.2364, 0.3197, 0.25, 0.3197, 0.25, 0.3184, 0.2364, 0.1856, 0.2233, 0.1816, 0.2364, 0.1816, 0.2364, 0.1856, 0.2233, 0.2636, 0.3184, 0.25, 0.3197, 0.2364, 0.3184, 0.2233, 0.3144, 0.2112, 0.308, 0.2007, 0.2993, 0.192, 0.2888, 0.1856, 0.2767, 0.1816, 0.2636, 0.1803, 0.25, 0.1816, 0.2364, 0.1856, 0.2233, 0.192, 0.2112, 0.2007, 0.2007, 0.2112, 0.192, 0.2233, 0.1856, 0.2364, 0.1816, 0.25, 0.1803, 0.2636, 0.1816, 0.2767, 0.1856, 0.2888, 0.192, 0.2993, 0.2007, 0.308, 0.2112, 0.3144, 0.2233, 0.3184, 0.2364, 0.3197, 0.25, 0.3184, 0.2636, 0.3144, 0.2767, 0.308, 0.2888, 0.2993, 0.2993, 0.2888, 0.308, 0.2767, 0.3144, 0.3197, 0.25, 0.3184, 0.2636, 0.3184, 0.2636, 0.3197, 0.25, 0.1856, 0.2233, 0.192, 0.2112, 0.192, 0.2112, 0.1856, 0.2233, 0.3184, 0.2364, 0.3197, 0.25, 0.3197, 0.25, 0.3184, 0.2364, 0.1816, 0.2364, 0.1856, 0.2233, 0.1856, 0.2233, 0.1816, 0.2364, 0.3144, 0.2233, 0.3184, 0.2364, 0.3184, 0.2364, 0.3144, 0.2233, 0.1803, 0.25, 0.1816, 0.2364, 0.1816, 0.2364, 0.1803, 0.25, 0.308, 0.2112, 0.3144, 0.2233, 0.3144, 0.2233, 0.308, 0.2112, 0.1816, 0.2636, 0.1803, 0.25, 0.1803, 0.25, 0.1816, 0.2636, 0.2993, 0.2007, 0.308, 0.2112, 0.308, 0.2112, 0.2993, 0.2007, 0.1856, 0.2767, 0.1816, 0.2636, 0.1816, 0.2636, 0.1856, 0.2767, 0.2888, 0.192, 0.2993, 0.2007, 0.2993, 0.2007, 0.2888, 0.192, 0.192, 0.2888, 0.1856, 0.2767, 0.1856, 0.2767, 0.192, 0.2888, 0.2767, 0.1856, 0.2888, 0.192, 0.2888, 0.192, 0.2767, 0.1856, 0.2636, 0.3184, 0.25, 0.3197, 0.25, 0.3197, 0.2636, 0.3184, 0.2007, 0.2993, 0.192, 0.2888, 0.192, 0.2888, 0.2007, 0.2993, 0.2636, 0.1816, 0.2767, 0.1856, 0.2767, 0.1856, 0.2636, 0.1816, 0.2767, 0.3144, 0.2636, 0.3184, 0.2636, 0.3184, 0.2767, 0.3144, 0.2112, 0.308, 0.2007, 0.2993, 0.2007, 0.2993, 0.2112, 0.308, 0.25, 0.1803, 0.2636, 0.1816, 0.2636, 0.1816, 0.25, 0.1803, 0.2888, 0.308, 0.2767, 0.3144, 0.2767, 0.3144, 0.2888, 0.308, 0.2233, 0.3144, 0.2112, 0.308, 0.2112, 0.308, 0.2233, 0.3144, 0.2364, 0.1816, 0.25, 0.1803, 0.25, 0.1803, 0.2364, 0.1816, 0.2993, 0.2993, 0.2888, 0.308, 0.2888, 0.308, 0.2993, 0.2993, 0.2364, 0.3184, 0.2233, 0.3144, 0.2233, 0.3144, 0.2364, 0.3184, 0.2233, 0.1856, 0.2364, 0.1816, 0.2364, 0.1816, 0.2233, 0.1856, 0.308, 0.2888, 0.2993, 0.2993, 0.2993, 0.2993, 0.308, 0.2888, 0.25, 0.3197, 0.2364, 0.3184, 0.2364, 0.3184, 0.25, 0.3197, 0.2112, 0.192, 0.2233, 0.1856, 0.2233, 0.1856, 0.2112, 0.192, 0.3144, 0.2767, 0.308, 0.2888, 0.308, 0.2888, 0.3144, 0.2767, 0.2007, 0.2007, 0.2112, 0.192, 0.2112, 0.192, 0.2007, 0.2007, 0.3184, 0.2636, 0.3144, 0.2767, 0.3144, 0.2767, 0.3184, 0.2636, 0.2233, 0.1856, 0.2364, 0.1816, 0.2364, 0.1816, 0.2233, 0.1856, 0.308, 0.2888, 0.2993, 0.2993, 0.2993, 0.2993, 0.308, 0.2888, 0.25, 0.3197, 0.2364, 0.3184, 0.2364, 0.3184, 0.25, 0.3197, 0.2112, 0.192, 0.2233, 0.1856, 0.2233, 0.1856, 0.2112, 0.192, 0.3144, 0.2767, 0.308, 0.2888, 0.308, 0.2888, 0.3144, 0.2767, 0.2007, 0.2007, 0.2112, 0.192, 0.2112, 0.192, 0.2007, 0.2007, 0.3184, 0.2636, 0.3144, 0.2767, 0.3144, 0.2767, 0.3184, 0.2636, 0.192, 0.2112, 0.2007, 0.2007, 0.2007, 0.2007, 0.192, 0.2112, 0.3197, 0.25, 0.3184, 0.2636, 0.3184, 0.2636, 0.3197, 0.25, 0.1856, 0.2233, 0.192, 0.2112, 0.192, 0.2112, 0.1856, 0.2233, 0.3184, 0.2364, 0.3197, 0.25, 0.3197, 0.25, 0.3184, 0.2364, 0.1816, 0.2364, 0.1856, 0.2233, 0.1856, 0.2233, 0.1816, 0.2364, 0.3144, 0.2233, 0.3184, 0.2364, 0.3184, 0.2364, 0.3144, 0.2233, 0.1803, 0.25, 0.1816, 0.2364, 0.1816, 0.2364, 0.1803, 0.25, 0.308, 0.2112, 0.3144, 0.2233, 0.3144, 0.2233, 0.308, 0.2112, 0.1816, 0.2636, 0.1803, 0.25, 0.1803, 0.25, 0.1816, 0.2636, 0.2993, 0.2007, 0.308, 0.2112, 0.308, 0.2112, 0.2993, 0.2007, 0.1856, 0.2767, 0.1816, 0.2636, 0.1816, 0.2636, 0.1856, 0.2767, 0.2888, 0.192, 0.2993, 0.2007, 0.2993, 0.2007, 0.2888, 0.192, 0.192, 0.2888, 0.1856, 0.2767, 0.1856, 0.2767, 0.192, 0.2888, 0.2767, 0.1856, 0.2888, 0.192, 0.2888, 0.192, 0.2767, 0.1856, 0.2636, 0.3184, 0.25, 0.3197, 0.25, 0.3197, 0.2636, 0.3184, 0.2007, 0.2993, 0.192, 0.2888, 0.192, 0.2888, 0.2007, 0.2993, 0.2636, 0.1816, 0.2767, 0.1856, 0.2767, 0.1856, 0.2636, 0.1816, 0.2767, 0.3144, 0.2636, 0.3184, 0.2636, 0.3184, 0.2767, 0.3144, 0.2112, 0.308, 0.2007, 0.2993, 0.2007, 0.2993, 0.2112, 0.308, 0.25, 0.1803, 0.2636, 0.1816, 0.2636, 0.1816, 0.25, 0.1803, 0.2888, 0.308, 0.2767, 0.3144, 0.2767, 0.3144, 0.2888, 0.308, 0.2233, 0.3144, 0.2112, 0.308, 0.2112, 0.308, 0.2233, 0.3144, 0.2364, 0.1816, 0.25, 0.1803, 0.25, 0.1803, 0.2364, 0.1816, 0.2993, 0.2993, 0.2888, 0.308, 0.2888, 0.308, 0.2993, 0.2993, 0.2364, 0.3184, 0.2233, 0.3144, 0.2233, 0.3144, 0.2364, 0.3184, 0.3184, 0.2364, 0.3144, 0.2233, 0.3144, 0.2233, 0.3184, 0.2364, 0.1856, 0.2233, 0.192, 0.2112, 0.192, 0.2112, 0.1856, 0.2233, 0.3144, 0.2233, 0.308, 0.2112, 0.308, 0.2112, 0.3144, 0.2233, 0.1816, 0.2364, 0.1856, 0.2233, 0.1856, 0.2233, 0.1816, 0.2364, 0.308, 0.2112, 0.2993, 0.2007, 0.2993, 0.2007, 0.308, 0.2112, 0.1803, 0.25, 0.1816, 0.2364, 0.1816, 0.2364, 0.1803, 0.25, 0.2993, 0.2007, 0.2888, 0.192, 0.2888, 0.192, 0.2993, 0.2007, 0.1816, 0.2636, 0.1803, 0.25, 0.1803, 0.25, 0.1816, 0.2636, 0.2888, 0.192, 0.2767, 0.1856, 0.2767, 0.1856, 0.2888, 0.192, 0.1856, 0.2767, 0.1816, 0.2636, 0.1816, 0.2636, 0.1856, 0.2767, 0.2767, 0.1856, 0.2636, 0.1816, 0.2636, 0.1816, 0.2767, 0.1856, 0.192, 0.2888, 0.1856, 0.2767, 0.1856, 0.2767, 0.192, 0.2888, 0.2636, 0.3184, 0.25, 0.3197, 0.25, 0.3197, 0.2636, 0.3184, 0.2636, 0.1816, 0.25, 0.1803, 0.25, 0.1803, 0.2636, 0.1816, 0.2007, 0.2993, 0.192, 0.2888, 0.192, 0.2888, 0.2007, 0.2993, 0.2767, 0.3144, 0.2636, 0.3184, 0.2636, 0.3184, 0.2767, 0.3144, 0.25, 0.1803, 0.2364, 0.1816, 0.2364, 0.1816, 0.25, 0.1803, 0.2112, 0.308, 0.2007, 0.2993, 0.2007, 0.2993, 0.2112, 0.308, 0.2888, 0.308, 0.2767, 0.3144, 0.2767, 0.3144, 0.2888, 0.308, 0.2364, 0.1816, 0.2233, 0.1856, 0.2233, 0.1856, 0.2364, 0.1816, 0.2233, 0.3144, 0.2112, 0.308, 0.2112, 0.308, 0.2233, 0.3144, 0.2993, 0.2993, 0.2888, 0.308, 0.2888, 0.308, 0.2993, 0.2993, 0.2233, 0.1856, 0.2112, 0.192, 0.2112, 0.192, 0.2233, 0.1856, 0.2364, 0.3184, 0.2233, 0.3144, 0.2233, 0.3144, 0.2364, 0.3184, 0.308, 0.2888, 0.2993, 0.2993, 0.2993, 0.2993, 0.308, 0.2888, 0.2112, 0.192, 0.2007, 0.2007, 0.2007, 0.2007, 0.2112, 0.192, 0.25, 0.3197, 0.2364, 0.3184, 0.2364, 0.3184, 0.25, 0.3197, 0.3144, 0.2767, 0.308, 0.2888, 0.308, 0.2888, 0.3144, 0.2767, 0.2007, 0.2007, 0.192, 0.2112, 0.192, 0.2112, 0.2007, 0.2007, 0.3184, 0.2636, 0.3144, 0.2767, 0.3144, 0.2767, 0.3184, 0.2636, 0.192, 0.2112, 0.1856, 0.2233, 0.1856, 0.2233, 0.192, 0.2112, 0.3197, 0.25, 0.3184, 0.2636, 0.3184, 0.2636, 0.3197, 0.25, 0.4062, 0.5, 0.375, 0.5, 0.4062, 0.5, 0.5312, 0.5, 0.5, 0.5, 0.5, 0.5, 0.5312, 0.5, 0.25, 0.5, 0.2188, 0.5, 0.2188, 0.5, 0.25, 0.5, 0.9375, 0.5, 0.9062, 0.5, 0.9062, 0.5, 0.9375, 0.5, 0.6562, 0.5, 0.625, 0.5, 0.625, 0.5, 0.6562, 0.5, 0.375, 0.5, 0.3438, 0.5, 0.3438, 0.5, 0.375, 0.5, 0.09375, 0.5, 0.0625, 0.5, 0.0625, 0.5, 0.09375, 0.5, 0.7812, 0.5, 0.75, 0.5, 0.75, 0.5, 0.7812, 0.5, 0.5, 0.5, 0.4688, 0.5, 0.4688, 0.5, 0.5, 0.5, 0.2188, 0.5, 0.1875, 0.5, 0.1875, 0.5, 0.2188, 0.5, 0.9062, 0.5, 0.875, 0.5, 0.875, 0.5, 0.9062, 0.5, 0.625, 0.5, 0.5938, 0.5, 0.5938, 0.5, 0.625, 0.5, 0.3438, 0.5, 0.3125, 0.5, 0.3125, 0.5, 0.3438, 0.5, 0.0625, 0.5, 0.03125, 0.5, 0.03125, 0.5, 0.0625, 0.5, 0.75, 0.5, 0.7188, 0.5, 0.7188, 0.5, 0.75, 0.5, 0.4688, 0.5, 0.4375, 0.5, 0.4375, 0.5, 0.4688, 0.5, 0.1875, 0.5, 0.1562, 0.5, 0.1562, 0.5, 0.1875, 0.5, 0.875, 0.5, 0.8438, 0.5, 0.8438, 0.5, 0.875, 0.5, 0.5938, 0.5, 0.5625, 0.5, 0.5625, 0.5, 0.5938, 0.5, 0.3125, 0.5, 0.2812, 0.5, 0.2812, 0.5, 0.3125, 0.5, 1.0, 0.5, 0.9688, 0.5, 0.9688, 0.5, 1.0, 0.5, 0.03125, 0.5, 0.0, 0.5, 0.0, 0.5, 0.03125, 0.5, 0.7188, 0.5, 0.6875, 0.5, 0.6875, 0.5, 0.7188, 0.5, 0.4375, 0.5, 0.4062, 0.5, 0.4062, 0.5, 0.4375, 0.5, 0.1562, 0.5, 0.125, 0.5, 0.125, 0.5, 0.1562, 0.5, 0.8438, 0.5, 0.8125, 0.5, 0.8125, 0.5, 0.8438, 0.5, 0.5625, 0.5, 0.5312, 0.5, 0.5312, 0.5, 0.5625, 0.5, 0.2812, 0.5, 0.25, 0.5, 0.25, 0.5, 0.2812, 0.5, 0.9688, 0.5, 0.9375, 0.5, 0.9375, 0.5, 0.9688, 0.5, 0.6875, 0.5, 0.6562, 0.5, 0.6562, 0.5, 0.6875, 0.5, 0.4062, 0.5, 0.375, 0.5, 0.375, 0.5, 0.4062, 0.5, 0.125, 0.5, 0.09375, 0.5, 0.09375, 0.5, 0.125, 0.5, 0.8125, 0.5, 0.7812, 0.5, 0.8125, 0.5, 0.375, 0.5, 0.3438, 0.5, 0.375, 0.5, 0.7812, 0.5, 0.75, 0.5, 0.7812, 0.5, 0.3438, 0.5, 0.3125, 0.5, 0.3438, 0.5, 0.75, 0.5, 0.7188, 0.5, 0.75, 0.5, 0.3125, 0.5, 0.2812, 0.5, 0.3125, 0.5, 0.7188, 0.5, 0.6875, 0.5, 0.7188, 0.5, 0.2812, 0.5, 0.25, 0.5, 0.2812, 0.5, 0.6875, 0.5, 0.6562, 0.5, 0.6875, 0.5, 0.25, 0.5, 0.2188, 0.5, 0.25, 0.5, 0.6562, 0.5, 0.625, 0.5, 0.6562, 0.5, 0.2188, 0.5, 0.1875, 0.5, 0.2188, 0.5, 0.625, 0.5, 0.5938, 0.5, 0.625, 0.5, 0.1875, 0.5, 0.1562, 0.5, 0.1875, 0.5, 0.5938, 0.5, 0.5625, 0.5, 0.5938, 0.5, 1.0, 0.5, 0.9688, 0.5, 1.0, 0.5, 0.1562, 0.5, 0.125, 0.5, 0.1562, 0.5, 0.5625, 0.5, 0.5312, 0.5, 0.5625, 0.5, 0.9688, 0.5, 0.9375, 0.5, 0.9688, 0.5, 0.125, 0.5, 0.09375, 0.5, 0.125, 0.5, 0.5312, 0.5, 0.5, 0.5, 0.5312, 0.5, 0.9375, 0.5, 0.9062, 0.5, 0.9375, 0.5, 0.09375, 0.5, 0.0625, 0.5, 0.09375, 0.5, 0.5, 0.5, 0.4688, 0.5, 0.5, 0.5, 0.9062, 0.5, 0.875, 0.5, 0.9062, 0.5, 0.0625, 0.5, 0.03125, 0.5, 0.0625, 0.5, 0.4688, 0.5, 0.4375, 0.5, 0.4688, 0.5, 0.875, 0.5, 0.8438, 0.5, 0.875, 0.5, 0.03125, 0.5, 0.0, 0.5, 0.03125, 0.5, 0.4375, 0.5, 0.4062, 0.5, 0.4375, 0.5, 0.8438, 0.5, 0.8125, 0.5, 0.8438, 0.5, 0.375, 0.0, 0.625, 0.0, 0.625, 0.25, 0.375, 0.25, 0.375, 0.25, 0.625, 0.25, 0.625, 0.5, 0.375, 0.5, 0.375, 0.5, 0.625, 0.5, 0.625, 0.75, 0.375, 0.75, 0.375, 0.75, 0.625, 0.75, 0.625, 1.0, 0.375, 1.0, 0.375, 0.0, 0.375, 0.25, 0.375, 0.25, 0.375, 0.0, 0.625, 0.5, 0.875, 0.5, 0.875, 0.75, 0.625, 0.75, 0.125, 0.5, 0.375, 0.5, 0.375, 0.75, 0.125, 0.75, 0.375, 0.75, 0.375, 0.5, 0.375, 0.5, 0.375, 0.75, 0.375, 0.75, 0.375, 1.0, 0.375, 1.0, 0.375, 0.75, 0.375, 0.25, 0.375, 0.5, 0.375, 0.5, 0.375, 0.25, 0.375, 0.25, 0.375, 0.5, 0.375, 0.5, 0.375, 0.25, 0.375, 0.75, 0.375, 1.0, 0.375, 1.0, 0.375, 0.75, 0.375, 0.5, 0.375, 0.75, 0.375, 0.75, 0.375, 0.5, 0.375, 0.0, 0.375, 0.25, 0.375, 0.25, 0.375, 0.0, 0.375, 0.25, 0.375, 0.5, 0.375, 0.5, 0.375, 0.25, 0.375, 0.75, 0.375, 1.0, 0.375, 1.0, 0.375, 0.75, 0.375, 0.5, 0.375, 0.75, 0.375, 0.75, 0.375, 0.5, 0.375, 0.0, 0.375, 0.25, 0.375, 0.25, 0.375, 0.0, 0.375, 0.5, 0.375, 0.75, 0.375, 0.75, 0.375, 0.5, 0.375, 0.5, 0.375, 0.75, 0.375, 0.75, 0.375, 0.5, 0.375, 0.5, 0.375, 0.5, 0.375, 0.5, 0.375, 0.5, 0.375, 0.75, 0.375, 0.75, 0.375, 0.75, 0.375, 0.75, 0.375, 0.0, 0.375, 0.25, 0.625, 0.25, 0.625, 0.0, 0.625, 0.25, 0.625, 0.25, 0.625, 0.25, 0.625, 0.25, 0.625, 0.0, 0.625, 0.25, 0.625, 0.25, 0.625, 0.0, 0.375, 0.25, 0.375, 0.0, 0.375, 0.0, 0.375, 0.25, 0.625, 0.25, 0.375, 0.25, 0.375, 0.25, 0.625, 0.25, 0.375, 0.0, 0.625, 0.0, 0.625, 0.0, 0.375, 0.0, 0.375, 0.0, 0.625, 0.0, 0.625, 0.25, 0.375, 0.25, 0.375, 0.0, 0.375, 0.0, 0.375, 0.0, 0.375, 0.0, 0.375, 0.25, 0.625, 0.25, 0.625, 0.25, 0.375, 0.25, 0.625, 0.0, 0.625, 0.25, 0.625, 0.25, 0.625, 0.0, 0.625, 0.25, 0.375, 0.25, 0.375, 0.25, 0.625, 0.25, 0.375, 0.0, 0.625, 0.0, 0.625, 0.0, 0.375, 0.0, 0.625, 0.0, 0.375, 0.0, 0.375, 0.0, 0.625, 0.0, 0.375, 0.0, 0.375, 0.0, 0.375, 0.0, 0.375, 0.0, 0.625, 0.25, 0.375, 0.25, 0.375, 0.25, 0.625, 0.25, 0.625, 0.0, 0.625, 0.0, 0.625, 0.0, 0.625, 0.0, 0.375, 0.0, 0.625, 0.0, 0.625, 0.0, 0.375, 0.0, 0.375, 0.25, 0.375, 0.0, 0.375, 0.0, 0.375, 0.25, 0.625, 0.0, 0.625, 0.25, 0.625, 0.25, 0.625, 0.0, 0.625, 0.0, 0.625, 0.0, 0.625, 0.0, 0.625, 0.0, 0.625, 0.25, 0.625, 0.25, 0.625, 0.25, 0.625, 0.25, 0.625, 0.25, 0.625, 0.25, 0.625, 0.25, 0.625, 0.25, 0.625, 0.0, 0.625, 0.0, 0.625, 0.0, 0.625, 0.0, 0.625, 0.25, 0.625, 0.0, 0.625, 0.0, 0.625, 0.25, 0.625, 0.0, 0.625, 0.0, 0.625, 0.0, 0.625, 0.0, 0.625, 0.25, 0.625, 0.25, 0.625, 0.25, 0.625, 0.25, 0.375, 0.25, 0.375, 0.0, 0.375, 0.0, 0.375, 0.25, 0.375, 0.0, 0.375, 0.0, 0.375, 0.0, 0.375, 0.0, 0.375, 0.25, 0.375, 0.25, 0.375, 0.25, 0.375, 0.25, 0.375, 0.25, 0.375, 0.25, 0.375, 0.25, 0.375, 0.25, 0.375, 0.25, 0.375, 0.25, 0.375, 0.25, 0.375, 0.25, 0.375, 0.25, 0.375, 0.25, 0.375, 0.25, 0.375, 0.25, 0.375, 0.0, 0.375, 0.25, 0.375, 0.25, 0.375, 0.0, 0.375, 0.0, 0.375, 0.0, 0.375, 0.0, 0.375, 0.0, 0.4, 0.5, 0.4, 1.0, 0.4, 1.0, 0.4, 0.5, 0.2916, 0.418, 0.2576, 0.4768, 0.2424, 0.4768, 0.2084, 0.418, 0.06667, 0.5, 0.06667, 1.0, 0.06667, 1.0, 0.06667, 0.5, 0.6, 0.5, 0.6, 1.0, 0.4, 1.0, 0.4, 0.5, 0.1253, 0.13, 0.08372, 0.202, 0.04977, 0.1432, 0.05739, 0.13, 0.4163, 0.202, 0.2916, 0.418, 0.2084, 0.418, 0.08372, 0.202, 0.1253, 0.13, 0.3747, 0.13, 0.2667, 0.5, 0.2667, 1.0, 0.06667, 1.0, 0.06667, 0.5, 0.6, 1.0, 0.6, 0.5, 0.6, 0.5, 0.6, 1.0, 0.7916, 0.418, 0.9163, 0.202, 0.8747, 0.13, 0.6253, 0.13, 0.5837, 0.202, 0.7084, 0.418, 0.9333, 0.5, 0.9333, 1.0, 0.7333, 1.0, 0.7333, 0.5, 0.4426, 0.13, 0.4502, 0.1432, 0.4163, 0.202, 0.3747, 0.13, 0.2667, 1.0, 0.2667, 0.5, 0.2667, 0.5, 0.2667, 1.0, 0.7333, 0.5, 0.7333, 1.0, 0.7333, 1.0, 0.7333, 0.5, 0.9333, 1.0, 0.9333, 0.5, 0.9333, 0.5, 0.9333, 1.0, 0.7424, 0.4768, 0.7576, 0.4768, 0.7916, 0.418, 0.7084, 0.418, 0.5837, 0.202, 0.6253, 0.13, 0.5574, 0.13, 0.5498, 0.1432, 0.7333, 1.0, 0.7333, 0.5, 0.7333, 0.5, 0.7333, 1.0, 0.9333, 0.5, 0.9333, 1.0, 0.9333, 1.0, 0.9333, 0.5, 0.4, 1.0, 0.4, 0.5, 0.4, 0.5, 0.4, 1.0, 0.8747, 0.13, 0.9163, 0.202, 0.9502, 0.1432, 0.9426, 0.13])
me_cube_007.use_remesh_fix_poles = True
me_cube_007.use_remesh_preserve_attributes = False
me_cube_007.use_mirror_vertex_groups = False
me_cube_007.update()

# ---- objects
ob_ss = bpy.data.objects.new('ss', me_cube_007)

# ---- transforms, parenting, visibility, modifiers, constraints
ob_ss.location = (0.0, 0.0, 0.0)
ob_ss.rotation_euler = (0.0, 0.0, 4.712)
ob_ss.scale = (1.0, 1.0, 1.155)
ob_ss.lineart.crease_threshold = 0.0

# ---- collection membership
col_collection.objects.link(ob_ss)

# ---- scene / render settings (as saved in the file)
scene.frame_start = 1; scene.frame_end = 250; scene.frame_set(1)
scene.render.engine = 'BLENDER_EEVEE_NEXT'
scene.cycles.use_denoising = False
scene.cycles.samples = 128
scene.cycles.sampling_pattern = 'TABULATED_SOBOL'
scene.cycles.use_adaptive_sampling = False
scene.cycles.use_light_tree = False
scene.view_settings.view_transform = 'Filmic'
bpy.context.view_layer.update()

# ---- added for rendering (the .blend has no active camera and no usable light): camera, sun
cam_auto = bpy.data.cameras.new('AutoCamera')
cam_auto.lens = 50.0
cam_auto.sensor_width = 36.0
cam_auto.clip_end = 1000.0
ob_auto_camera = bpy.data.objects.new('AutoCamera', cam_auto)
scene.collection.objects.link(ob_auto_camera)
ob_auto_camera.location = (2.84835, -3.95511, 2.75571)
ob_auto_camera.rotation_euler = (1.09748, -7.21219e-08, 0.694738)
scene.camera = ob_auto_camera
light_auto_sun = bpy.data.lights.new('AutoSun', 'SUN')
light_auto_sun.energy = 3.0
light_auto_sun.angle = 0.0523599
ob_auto_sun = bpy.data.objects.new('AutoSun', light_auto_sun)
scene.collection.objects.link(ob_auto_sun)
ob_auto_sun.rotation_euler = (0.872665, 0.174533, 0.523599)
bpy.context.view_layer.update()
